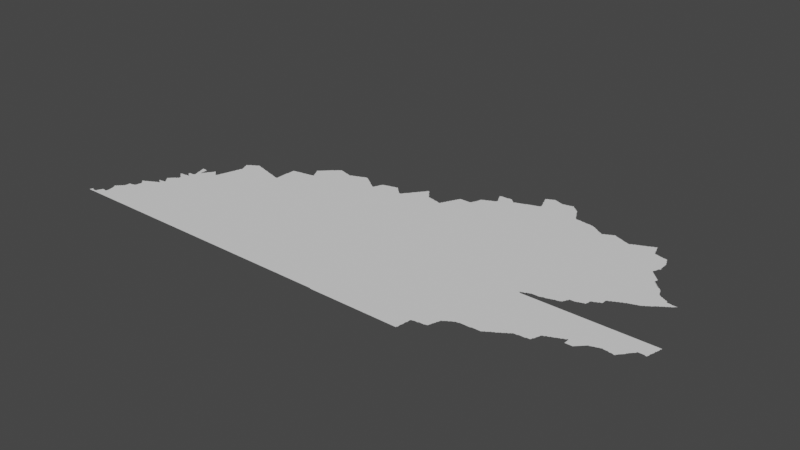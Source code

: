 # Source: new.blend  (saved by Blender 3.3.6; exported with 4.5.12 LTS)
import bpy
from mathutils import Matrix  # noqa: F401  (used for matrix-valued properties, if any)

bpy.ops.wm.read_factory_settings(use_empty=True)
scene = bpy.context.scene
scene.name = 'Scene'

# ---- collections
col_collection = bpy.data.collections.new('Collection'); scene.collection.children.link(col_collection)

# ---- node groups
ng_auto_smooth = bpy.data.node_groups.new('Auto Smooth', 'GeometryNodeTree')
_s = ng_auto_smooth.interface.new_socket(name='Geometry', in_out='OUTPUT', socket_type='NodeSocketGeometry')
_s = ng_auto_smooth.interface.new_socket(name='Geometry', in_out='INPUT', socket_type='NodeSocketGeometry')
_s = ng_auto_smooth.interface.new_socket(name='Angle', in_out='INPUT', socket_type='NodeSocketFloat')
_s.subtype = 'ANGLE'
_s.min_value = 0.0
_s.max_value = 3.142
ng_auto_smooth.is_modifier = True
_N = ng_auto_smooth.nodes; _L = ng_auto_smooth.links
n0 = _N.new('NodeGroupOutput'); n0.name = 'Group Output'; n0.location = (480, -100)
n1 = _N.new('NodeGroupInput'); n1.name = 'Group Input'; n1.location = (-420, -300)
n2 = _N.new('NodeGroupInput'); n2.name = 'Group Input.001'; n2.location = (-60, -100)
n3 = _N.new('GeometryNodeSetShadeSmooth'); n3.name = 'Set Shade Smooth'; n3.location = (120, -100)
n3.domain = 'EDGE'
n4 = _N.new('GeometryNodeSetShadeSmooth'); n4.name = 'Set Shade Smooth.001'; n4.location = (300, -100)
n5 = _N.new('GeometryNodeInputMeshEdgeAngle'); n5.name = 'Edge Angle'; n5.location = (-420, -220)
n6 = _N.new('GeometryNodeInputEdgeSmooth'); n6.name = 'Is Edge Smooth'; n6.location = (-60, -160)
n7 = _N.new('GeometryNodeInputShadeSmooth'); n7.name = 'Is Face Smooth'; n7.location = (-240, -340)
n8 = _N.new('FunctionNodeBooleanMath'); n8.name = 'Boolean Math'; n8.location = (-60, -220)
n9 = _N.new('FunctionNodeCompare'); n9.name = 'Compare'; n9.location = (-240, -180)
n9.operation = 'LESS_EQUAL'
_L.new(n5.outputs[0], n9.inputs[0])
_L.new(n4.outputs[0], n0.inputs[0])
_L.new(n1.outputs[1], n9.inputs[1])
_L.new(n9.outputs[0], n8.inputs[0])
_L.new(n7.outputs[0], n8.inputs[1])
_L.new(n2.outputs[0], n3.inputs[0])
_L.new(n6.outputs[0], n3.inputs[1])
_L.new(n3.outputs[0], n4.inputs[0])
_L.new(n8.outputs[0], n3.inputs[2])
n0.is_active_output = True

# ---- world
world_world = bpy.data.worlds.new('World'); scene.world = world_world
world_world.use_nodes = True; world_world.node_tree.nodes.clear()
_N = world_world.node_tree.nodes; _L = world_world.node_tree.links
n0 = _N.new('ShaderNodeOutputWorld'); n0.name = 'World Output'; n0.location = (300, 300)
n1 = _N.new('ShaderNodeBackground'); n1.name = 'Background'; n1.location = (10, 300)
n1.inputs[0].default_value = (0.05088, 0.05088, 0.05088, 1.0)
_L.new(n1.outputs[0], n0.inputs[0])
n0.is_active_output = True
world_world.color = (0.05088, 0.05088, 0.05088)
world_world.use_sun_shadow = False
world_world.sun_shadow_jitter_overblur = 0.0

# ---- meshes
me_mesh = bpy.data.meshes.new('Mesh')
me_mesh.from_pydata([(-90.3, 35.0, -5.951e-08), (-90.3, 35.01, -6.727e-08), (-90.3, 35.02, -3.329e-08), (-90.29, 35.0, -7.491e-08), (-90.29, 35.04, -8.244e-08), (-90.29, 35.05, -8.99e-08), (-90.29, 35.05, -4.162e-08), (-90.28, 35.05, -8.99e-08), (-90.28, 35.05, -4.162e-08), (-90.27, 35.0, -7.491e-08), (-90.29, 35.03, -1.095e-07), (-90.25, 35.04, -7.557e-08), (-90.27, 35.04, -8.157e-08), (-90.25, 35.0, -7.491e-08), (-90.25, 35.03, -9.926e-08), (-90.23, 35.0, -7.491e-08), (-90.22, 35.01, -9.988e-08), (-90.23, 35.03, -9.134e-08), (-90.21, 35.0, -7.491e-08), (-90.21, 35.03, -8.725e-08), (-90.19, 35.0, -7.491e-08), (-90.06, 35.04, -9.988e-08), (-90.19, 35.03, -9.926e-08), (-90.19, 35.05, -8.934e-08), (-90.18, 35.07, -7.38e-08), (-90.17, 35.0, -7.491e-08), (-90.18, 35.08, -6.077e-08), (-90.16, 35.11, -7.753e-08), (-90.16, 35.12, -4.162e-08), (-90.15, 35.0, -7.491e-08), (-90.17, 35.09, -9.311e-08), (-90.13, 35.13, -1.111e-07), (-90.15, 35.13, -8.605e-08), (-90.13, 35.0, -7.491e-08), (-90.11, 35.13, -9.225e-08), (-90.11, 35.0, -7.491e-08), (-90.09, 35.0, -7.491e-08), (-90.09, 35.12, -8.416e-08), (-90.07, 35.0, -7.491e-08), (-90.07, 35.13, -8.996e-08), (-90.07, 35.17, -9.159e-08), (-90.07, 35.19, -9.473e-08), (-90.05, 35.0, -7.491e-08), (-90.07, 35.15, -9.706e-08), (-89.68, 35.42, -9.988e-08), (-90.03, 35.0, -7.491e-08), (-90.01, 35.0, -7.491e-08), (-89.99, 35.0, -7.491e-08), (-89.97, 35.0, -7.491e-08), (-89.95, 35.0, -7.491e-08), (-89.93, 35.0, -7.491e-08), (-90.1, 35.29, -6.564e-08), (-90.11, 35.31, -8.027e-08), (-90.11, 35.33, -7.468e-08), (-90.08, 35.22, -4.439e-08), (-90.08, 35.23, -4.92e-08), (-90.08, 35.25, -7.802e-08), (-90.09, 35.27, -8.761e-08), (-90.09, 35.35, -7.382e-08), (-90.07, 35.21, -9.906e-08), (-90.09, 35.29, -9.443e-08), (-90.09, 35.33, -9.541e-08), (-90.07, 35.37, -7.732e-08), (-90.07, 35.35, -9.893e-08), (-90.05, 35.37, -9.46e-08), (-90.05, 35.39, -7.732e-08), (-90.03, 35.39, -9.926e-08), (-90.03, 35.41, -8.803e-08), (-90.01, 35.41, -9.926e-08), (-90.01, 35.43, -8.401e-08), (-90.0, 35.45, -8.468e-08), (-90.0, 35.47, -9.688e-08), (-90.0, 35.51, -8.278e-08), (-89.99, 35.51, -9.481e-08), (-89.97, 35.51, -9.364e-08), (-89.95, 35.51, -9.381e-08), (-89.94, 35.52, -3.329e-08), (-89.94, 35.69, -4.772e-08), (-89.94, 35.7, -4.772e-08), (-89.93, 35.52, -4.994e-08), (-89.92, 35.68, -5.28e-08), (-89.94, 35.69, -8.99e-08), (-89.94, 35.7, -8.829e-08), (-89.93, 35.69, -6.126e-08), (-89.92, 35.69, -9.739e-08), (-89.93, 35.7, -8.905e-08), (-89.91, 35.0, -7.491e-08), (-89.89, 35.0, -7.491e-08), (-89.87, 35.0, -7.491e-08), (-89.85, 35.0, -7.491e-08), (-89.83, 35.0, -7.491e-08), (-89.81, 35.0, -7.491e-08), (-89.79, 35.0, -7.491e-08), (-89.77, 35.0, -7.491e-08), (-89.61, 35.08, -9.988e-08), (-89.75, 35.0, -7.491e-08), (-89.73, 35.0, -7.491e-08), (-89.71, 35.0, -7.491e-08), (-89.69, 35.0, -8.54e-08), (-89.67, 35.0, -9.424e-08), (-89.65, 35.0, -8.324e-08), (-89.63, 35.0, -8.324e-08), (-89.61, 35.0, -8.324e-08), (-89.9, 35.53, -8.097e-08), (-89.9, 35.54, -4.439e-08), (-89.9, 35.66, -4.217e-08), (-89.91, 35.67, -8.835e-08), (-89.91, 35.71, -8.785e-08), (-89.89, 35.55, -9.807e-08), (-89.89, 35.57, -8.983e-08), (-89.89, 35.59, -8.564e-08), (-89.88, 35.61, -7.708e-08), (-89.89, 35.65, -8.437e-08), (-89.85, 35.64, -9.988e-08), (-89.89, 35.71, -9.907e-08), (-89.89, 35.72, -7.195e-08), (-89.88, 35.62, -6.662e-08), (-89.88, 35.63, -9.287e-08), (-89.88, 35.64, -8.542e-08), (-89.87, 35.73, -9.278e-08), (-89.86, 35.74, -3.329e-08), (-89.85, 35.74, -7.976e-08), (-89.83, 35.75, -9.86e-08), (-89.82, 35.76, -6.508e-08), (-89.81, 35.76, -7.753e-08), (-89.79, 35.77, -9.25e-08), (-89.78, 35.78, -6.682e-08), (-89.77, 35.79, -8.032e-08), (-89.75, 35.79, -9.421e-08), (-89.74, 35.8, -5.438e-08), (-89.73, 35.81, -8.25e-08), (-89.71, 35.84, -4.217e-08), (-89.7, 35.84, -7.581e-08), (-89.71, 35.81, -9.9e-08), (-89.7, 35.82, -7.788e-08), (-89.69, 35.83, -9.661e-08), (-89.69, 35.84, -9.681e-08), (-89.46, 35.78, -9.988e-08), (-89.76, 35.88, -5.28e-08), (-89.77, 35.88, -3.329e-08), (-89.77, 35.88, -5.993e-08), (-89.77, 35.88, -4.994e-08), (-89.76, 35.88, -9.796e-08), (-89.77, 35.88, -4.994e-08), (-89.76, 35.88, -3.329e-08), (-89.75, 35.87, -8.616e-08), (-89.75, 35.88, -8.324e-08), (-89.73, 35.85, -7.749e-08), (-89.71, 35.85, -1.101e-07), (-89.73, 35.88, -8.416e-08), (-89.72, 35.99, -7.275e-08), (-89.72, 36.0, -7.288e-08), (-89.71, 35.88, -8.606e-08), (-89.71, 35.97, -7.382e-08), (-89.71, 35.99, -9.271e-08), (-89.71, 36.01, -8.89e-08), (-89.7, 36.02, -6.633e-08), (-89.69, 35.89, -8.99e-08), (-89.68, 35.94, -3.329e-08), (-89.69, 35.95, -7.894e-08), (-89.69, 35.97, -9.313e-08), (-89.68, 36.04, -5.868e-08), (-89.67, 35.89, -8.975e-08), (-89.66, 35.92, -4.217e-08), (-89.67, 35.93, -8.403e-08), (-89.69, 36.03, -9.572e-08), (-89.67, 36.05, -8.928e-08), (-89.66, 36.06, -4.412e-08), (-89.65, 35.89, -8.851e-08), (-89.65, 35.91, -1.048e-07), (-89.65, 36.07, -8.469e-08), (-89.64, 36.08, -3.329e-08), (-89.63, 36.09, -8.048e-08), (-89.61, 36.11, -7.698e-08), (-89.6, 36.16, -6.873e-08), (-89.7, 36.24, -4.162e-08), (-89.7, 36.24, -6.4e-08), (-89.69, 36.23, -8.138e-08), (-89.69, 36.24, -8.299e-08), (-89.67, 36.21, -7.829e-08), (-89.67, 36.23, -9.596e-08), (-89.67, 36.25, -8.721e-08), (-89.65, 36.19, -7.584e-08), (-89.65, 36.21, -9.406e-08), (-89.65, 36.25, -8.952e-08), (-89.63, 36.18, -7.275e-08), (-89.63, 36.19, -9.587e-08), (-89.63, 36.25, -9.111e-08), (-89.61, 36.17, -9.399e-08), (-89.58, 36.21, -9.988e-08), (-89.61, 36.25, -9.241e-08), (-89.6, 36.32, -3.329e-08), (-89.61, 36.33, -7.414e-08), (-89.59, 35.0, -8.324e-08), (-89.57, 35.0, -8.324e-08), (-89.55, 35.0, -8.324e-08), (-89.53, 35.0, -8.324e-08), (-89.51, 35.0, -8.324e-08), (-89.49, 35.0, -8.324e-08), (-89.47, 35.0, -8.324e-08), (-89.45, 35.0, -8.324e-08), (-89.43, 35.0, -8.324e-08), (-89.41, 35.0, -8.324e-08), (-89.31, 35.13, -9.988e-08), (-89.39, 35.0, -8.324e-08), (-89.37, 35.0, -8.324e-08), (-89.35, 35.0, -8.324e-08), (-89.33, 35.0, -8.324e-08), (-89.31, 35.0, -8.324e-08), (-89.29, 35.0, -8.324e-08), (-89.61, 36.09, -9.96e-08), (-89.59, 36.11, -9.615e-08), (-89.59, 36.13, -7.254e-08), (-89.59, 36.15, -9.185e-08), (-89.42, 36.07, -9.988e-08), (-89.59, 36.25, -9.692e-08), (-89.59, 36.26, -4.661e-08), (-89.59, 36.31, -8.161e-08), (-89.59, 36.33, -9.692e-08), (-89.59, 36.34, -4.661e-08), (-89.57, 36.26, -4.861e-08), (-89.56, 36.26, -7.491e-08), (-89.56, 36.28, -3.329e-08), (-89.57, 36.29, -8.033e-08), (-89.55, 36.33, -9.988e-08), (-89.57, 36.34, -5.427e-08), (-89.48, 36.25, -9.988e-08), (-89.55, 36.26, -7.425e-08), (-89.55, 36.28, -6.293e-08), (-89.54, 36.26, -8.761e-08), (-89.54, 36.28, -9.72e-08), (-89.55, 36.34, -7.491e-08), (-89.53, 36.34, -8.005e-08), (-89.52, 36.42, -4.162e-08), (-89.52, 36.43, -7.14e-08), (-89.53, 36.45, -8.45e-08), (-89.53, 36.47, -9.221e-08), (-89.51, 36.35, -8.037e-08), (-89.51, 36.39, -8.985e-08), (-89.51, 36.41, -9.349e-08), (-89.49, 36.44, -9.988e-08), (-89.5, 36.37, -9.917e-08), (-89.47, 36.45, -9.926e-08), (-89.47, 36.47, -9.364e-08), (-89.45, 36.45, -9.756e-08), (-89.45, 36.47, -8.309e-08), (-89.44, 36.48, -7.325e-08), (-89.23, 36.42, -9.988e-08), (-89.56, 36.56, -8.439e-08), (-89.56, 36.57, -7.29e-08), (-89.56, 36.58, -6.881e-08), (-89.54, 36.49, -5.845e-08), (-89.54, 36.51, -8.56e-08), (-89.55, 36.53, -8.897e-08), (-89.55, 36.55, -9.43e-08), (-89.55, 36.58, -7.305e-08), (-89.53, 36.49, -9.77e-08), (-89.53, 36.58, -8.402e-08), (-89.5, 36.53, -9.988e-08), (-89.51, 36.58, -4.994e-08), (-89.49, 36.57, -9.458e-08), (-89.5, 36.58, -4.162e-08), (-89.47, 36.49, -9.364e-08), (-89.47, 36.51, -9.364e-08), (-89.47, 36.53, -9.364e-08), (-89.47, 36.55, -9.188e-08), (-89.47, 36.57, -8.675e-08), (-89.43, 36.49, -8.733e-08), (-89.42, 36.51, -6.95e-08), (-89.41, 36.51, -9.364e-08), (-89.41, 36.53, -9.376e-08), (-89.4, 36.54, -3.329e-08), (-89.39, 36.55, -8.026e-08), (-89.38, 36.56, -5.28e-08), (-89.37, 36.57, -9.306e-08), (-89.36, 36.59, -7.025e-08), (-89.35, 36.59, -9.76e-08), (-89.35, 36.61, -8.043e-08), (-89.34, 36.62, -4.162e-08), (-89.32, 36.62, -7.811e-08), (-89.33, 36.63, -7.703e-08), (-89.31, 36.61, -8.835e-08), (-89.27, 36.57, -9.367e-08), (-89.29, 36.59, -8.928e-08), (-89.3, 36.6, -5.327e-08), (-89.27, 35.0, -8.324e-08), (-89.25, 35.0, -8.324e-08), (-89.23, 35.0, -8.324e-08), (-89.21, 35.0, -8.324e-08), (-89.19, 35.0, -8.324e-08), (-89.01, 35.07, -9.988e-08), (-89.17, 35.0, -8.324e-08), (-89.15, 35.0, -8.324e-08), (-89.13, 35.0, -8.324e-08), (-89.11, 35.0, -8.324e-08), (-89.09, 35.0, -8.324e-08), (-89.07, 35.0, -8.324e-08), (-89.05, 35.0, -8.324e-08), (-89.03, 35.0, -8.324e-08), (-89.01, 35.0, -8.324e-08), (-88.73, 35.35, -9.988e-08), (-88.99, 35.0, -8.324e-08), (-88.97, 35.0, -8.324e-08), (-89.23, 35.32, -9.988e-08), (-89.06, 35.74, -9.988e-08), (-89.01, 36.71, -9.988e-08), (-89.28, 36.58, -5.327e-08), (-89.25, 36.55, -9.338e-08), (-89.26, 36.56, -5.327e-08), (-89.23, 36.55, -8.708e-08), (-89.22, 36.57, -7.937e-08), (-89.22, 36.58, -4.528e-08), (-89.21, 36.59, -9.881e-08), (-89.21, 36.61, -9.029e-08), (-89.2, 36.63, -7.955e-08), (-89.2, 36.64, -7.238e-08), (-89.19, 36.65, -9.603e-08), (-89.19, 36.67, -8.942e-08), (-89.18, 36.69, -7.955e-08), (-89.18, 36.7, -5.375e-08), (-89.17, 36.71, -9.757e-08), (-89.17, 36.73, -9.111e-08), (-89.16, 36.75, -8.152e-08), (-89.16, 36.77, -5.845e-08), (-89.15, 36.77, -9.675e-08), (-89.15, 36.79, -9.28e-08), (-89.14, 36.81, -8.152e-08), (-89.14, 36.83, -5.845e-08), (-89.14, 37.08, -4.162e-08), (-89.14, 37.09, -7.616e-08), (-89.15, 37.1, -4.162e-08), (-89.15, 37.11, -4.162e-08), (-89.15, 37.1, -8.99e-08), (-89.15, 37.11, -7.741e-08), (-89.14, 37.11, -8.529e-08), (-89.13, 36.83, -9.92e-08), (-89.13, 36.85, -8.953e-08), (-89.12, 36.89, -5.993e-08), (-89.12, 37.03, -6.3e-08), (-89.13, 37.05, -8.42e-08), (-89.13, 37.07, -9.254e-08), (-89.13, 37.11, -9.508e-08), (-89.13, 36.87, -8.657e-08), (-89.11, 36.89, -9.911e-08), (-89.11, 36.91, -8.953e-08), (-89.11, 36.93, -8.435e-08), (-89.1, 36.95, -6.207e-08), (-89.1, 36.98, -4.439e-08), (-89.1, 36.99, -8.909e-08), (-89.11, 37.01, -8.872e-08), (-89.11, 37.03, -9.711e-08), (-89.11, 37.13, -9.674e-08), (-89.09, 36.95, -9.883e-08), (-89.09, 36.97, -9.359e-08), (-88.92, 37.06, -9.988e-08), (-89.12, 37.12, -6.354e-08), (-89.1, 37.14, -6.116e-08), (-89.09, 37.15, -7.855e-08), (-89.07, 37.15, -9.508e-08), (-89.06, 37.16, -7.722e-08), (-89.04, 37.18, -3.329e-08), (-89.05, 37.17, -8.527e-08), (-89.03, 37.18, -7.635e-08), (-89.01, 37.19, -1.008e-07), (-89.0, 37.2, -6.193e-08), (-88.99, 37.21, -8.845e-08), (-88.97, 37.21, -9.151e-08), (-88.98, 37.22, -3.329e-08), (-88.95, 35.0, -8.324e-08), (-88.93, 35.0, -8.324e-08), (-88.91, 35.0, -8.324e-08), (-88.89, 35.0, -8.324e-08), (-88.87, 35.0, -8.324e-08), (-88.85, 35.0, -8.324e-08), (-88.83, 35.0, -8.324e-08), (-88.7, 35.09, -9.988e-08), (-88.81, 35.0, -8.324e-08), (-88.79, 35.0, -8.324e-08), (-88.77, 35.0, -8.324e-08), (-88.75, 35.0, -8.324e-08), (-88.73, 35.0, -8.324e-08), (-88.71, 35.0, -8.324e-08), (-88.69, 35.0, -8.324e-08), (-88.67, 35.0, -8.324e-08), (-88.65, 35.0, -8.324e-08), (-88.71, 35.7, -9.988e-08), (-88.65, 36.2, -9.988e-08), (-88.68, 36.72, -9.988e-08), (-88.69, 37.13, -9.812e-08), (-88.75, 37.15, -9.658e-08), (-88.63, 37.11, -9.932e-08), (-88.95, 37.21, -8.796e-08), (-88.93, 37.2, -7.937e-08), (-88.87, 37.19, -9.698e-08), (-88.91, 37.19, -9.692e-08), (-88.92, 37.2, -5.375e-08), (-88.89, 37.19, -8.914e-08), (-88.85, 37.18, -7.866e-08), (-88.77, 37.15, -9.859e-08), (-88.83, 37.17, -9.339e-08), (-88.84, 37.18, -4.162e-08), (-88.81, 37.17, -8.723e-08), (-88.79, 37.16, -8.016e-08), (-88.77, 37.16, -5.327e-08), (-88.73, 37.15, -8.45e-08), (-88.71, 37.14, -7.14e-08), (-88.7, 37.14, -4.162e-08), (-88.67, 37.13, -8.751e-08), (-88.65, 37.12, -8.089e-08), (-88.63, 35.0, -8.324e-08), (-88.61, 35.0, -8.324e-08), (-88.59, 35.0, -8.324e-08), (-88.57, 35.0, -8.324e-08), (-88.55, 35.0, -8.324e-08), (-88.35, 35.1, -9.988e-08), (-88.53, 35.0, -8.324e-08), (-88.51, 35.0, -8.324e-08), (-88.49, 35.0, -8.324e-08), (-88.47, 35.0, -8.324e-08), (-88.45, 35.0, -8.324e-08), (-88.43, 35.0, -8.324e-08), (-88.41, 35.0, -8.324e-08), (-88.39, 35.0, -8.324e-08), (-88.37, 35.0, -8.324e-08), (-88.35, 35.0, -8.324e-08), (-88.33, 35.0, -8.324e-08), (-88.36, 35.61, -9.988e-08), (-88.4, 36.06, -9.988e-08), (-88.4, 36.44, -9.988e-08), (-88.42, 36.24, -4.994e-08), (-88.39, 36.3, -9.988e-08), (-88.27, 36.74, -9.988e-08), (-88.61, 37.11, -9.073e-08), (-88.57, 37.1, -8.878e-08), (-88.59, 37.11, -8.49e-08), (-88.43, 36.97, -9.988e-08), (-88.51, 37.08, -9.465e-08), (-88.55, 37.09, -9.501e-08), (-88.56, 37.1, -4.439e-08), (-88.53, 37.09, -8.92e-08), (-88.49, 37.07, -9.828e-08), (-88.49, 37.08, -6.144e-08), (-88.47, 37.07, -9.523e-08), (-88.45, 37.07, -7.741e-08), (-88.44, 37.07, -8.99e-08), (-88.44, 37.07, -7.491e-08), (-88.44, 37.08, -7.491e-08), (-88.46, 37.07, -4.321e-08), (-88.44, 37.1, -7.491e-08), (-88.63, 37.12, -5.76e-08), (-88.44, 37.13, -7.491e-08), (-88.44, 37.15, -7.491e-08), (-88.44, 37.17, -6.948e-08), (-88.44, 37.19, -4.994e-08), (-88.44, 37.21, -4.994e-08), (-88.44, 37.23, -4.994e-08), (-88.44, 37.26, -4.994e-08), (-88.44, 37.29, -4.717e-08), (-88.41, 37.21, -9.988e-08), (-88.43, 37.29, -9.771e-08), (-88.43, 37.31, -9.525e-08), (-88.43, 37.36, -9.364e-08), (-88.43, 37.39, -9.364e-08), (-88.43, 37.41, -9.191e-08), (-88.43, 37.42, -7.034e-08), (-88.41, 37.42, -9.838e-08), (-88.39, 37.43, -8.768e-08), (-88.2, 37.21, -9.988e-08), (-88.37, 37.43, -9.407e-08), (-88.35, 37.43, -9.62e-08), (-88.34, 37.44, -6.162e-08), (-88.31, 35.0, -8.324e-08), (-88.29, 35.0, -8.324e-08), (-88.27, 35.0, -8.324e-08), (-88.05, 35.36, -9.988e-08), (-88.25, 35.0, -8.324e-08), (-88.23, 35.0, -8.324e-08), (-88.21, 35.0, -8.324e-08), (-88.19, 35.0, -8.324e-08), (-88.17, 35.0, -8.324e-08), (-88.15, 35.0, -8.324e-08), (-88.13, 35.0, -8.324e-08), (-87.85, 35.11, -9.988e-08), (-88.11, 35.0, -8.324e-08), (-88.09, 35.0, -8.324e-08), (-88.07, 35.0, -8.324e-08), (-88.05, 35.0, -8.324e-08), (-88.03, 35.0, -8.324e-08), (-88.01, 35.0, -8.324e-08), (-88.01, 35.67, -9.988e-08), (-87.94, 36.0, -9.988e-08), (-88.3, 36.24, -8.74e-08), (-88.12, 36.38, -9.988e-08), (-88.2, 36.19, -9.988e-08), (-88.17, 36.24, -6.243e-08), (-88.06, 36.22, -9.988e-08), (-87.91, 36.7, -9.988e-08), (-87.91, 37.02, -9.988e-08), (-88.33, 37.44, -7.732e-08), (-88.29, 37.45, -9.116e-08), (-88.25, 37.45, -9.488e-08), (-88.13, 37.47, -9.853e-08), (-88.07, 37.49, -9.925e-08), (-87.85, 37.4, -9.988e-08), (-88.31, 37.44, -7.937e-08), (-88.27, 37.45, -8.92e-08), (-88.23, 37.45, -9.77e-08), (-88.23, 37.46, -4.661e-08), (-88.21, 37.46, -8.908e-08), (-88.19, 37.46, -8.334e-08), (-88.17, 37.47, -8.928e-08), (-88.15, 37.47, -9.144e-08), (-88.14, 37.63, -7.058e-08), (-88.15, 37.65, -8.737e-08), (-88.15, 37.66, -7.132e-08), (-88.12, 37.48, -4.439e-08), (-88.12, 37.59, -7.058e-08), (-88.13, 37.61, -9.075e-08), (-88.13, 37.63, -9.926e-08), (-88.13, 37.67, -9.399e-08), (-88.12, 37.68, -6.703e-08), (-88.11, 37.48, -7.353e-08), (-88.1, 37.55, -6.638e-08), (-88.11, 37.57, -8.579e-08), (-88.11, 37.59, -9.719e-08), (-88.11, 37.69, -9.317e-08), (-88.1, 37.7, -6.126e-08), (-88.09, 37.48, -9.396e-08), (-88.08, 37.51, -6.638e-08), (-88.09, 37.53, -8.684e-08), (-88.09, 37.55, -9.935e-08), (-88.02, 37.65, -9.988e-08), (-88.09, 37.71, -9.185e-08), (-88.08, 37.72, -6.126e-08), (-88.07, 37.73, -9.033e-08), (-88.06, 37.74, -5.327e-08), (-88.07, 37.51, -9.917e-08), (-88.05, 37.75, -9.538e-08), (-88.03, 37.77, -9.035e-08), (-87.76, 37.79, -9.988e-08), (-88.04, 37.76, -4.412e-08), (-88.02, 37.78, -6.595e-08), (-88.01, 37.79, -8.403e-08), (-87.99, 35.0, -8.324e-08), (-87.97, 35.0, -8.324e-08), (-87.95, 35.0, -8.324e-08), (-87.93, 35.0, -8.324e-08), (-87.91, 35.0, -8.324e-08), (-87.89, 35.0, -8.324e-08), (-87.87, 35.0, -8.324e-08), (-87.85, 35.0, -8.324e-08), (-87.83, 35.0, -8.324e-08), (-87.81, 35.0, -8.324e-08), (-87.79, 35.0, -8.324e-08), (-87.77, 35.0, -8.324e-08), (-87.75, 35.0, -8.324e-08), (-87.73, 35.0, -8.324e-08), (-87.71, 35.0, -8.874e-08), (-87.69, 35.0, -9.745e-08), (-87.56, 35.32, -9.988e-08), (-87.57, 35.74, -9.988e-08), (-87.73, 36.32, -9.988e-08), (-87.59, 37.03, -9.988e-08), (-87.99, 37.81, -7.564e-08), (-87.98, 37.82, -3.329e-08), (-87.97, 37.83, -7.778e-08), (-87.95, 37.83, -9.778e-08), (-87.95, 37.85, -7.698e-08), (-87.93, 37.85, -9.76e-08), (-87.93, 37.87, -7.468e-08), (-87.91, 37.87, -1.006e-07), (-87.91, 37.88, -7.037e-08), (-87.89, 37.89, -9.587e-08), (-87.88, 37.9, -7.135e-08), (-87.87, 37.91, -8.887e-08), (-87.85, 37.9, -8.386e-08), (-87.82, 37.9, -6.399e-08), (-87.83, 37.9, -6.57e-08), (-87.81, 37.89, -9.164e-08), (-87.79, 37.89, -8.823e-08), (-87.75, 37.88, -7.807e-08), (-87.77, 37.88, -8.016e-08), (-87.75, 37.87, -9.77e-08), (-87.73, 37.87, -9.073e-08), (-87.71, 37.87, -8.639e-08), (-87.68, 37.86, -7.147e-08), (-87.69, 37.86, -7.401e-08), (-87.63, 35.0, -8.74e-08), (-87.37, 35.07, -9.988e-08), (-87.52, 35.0, -8.74e-08), (-87.42, 35.0, -8.74e-08), (-87.22, 35.48, -9.988e-08), (-87.36, 36.14, -9.988e-08), (-87.44, 36.59, -9.988e-08), (-87.2, 36.88, -9.988e-08), (-87.44, 37.49, -9.988e-08), (-87.57, 37.78, -9.988e-08), (-87.36, 37.83, -9.988e-08), (-87.13, 37.77, -9.986e-08), (-87.67, 37.85, -9.525e-08), (-87.65, 37.85, -8.953e-08), (-87.63, 37.85, -9.61e-08), (-87.63, 37.86, -6.409e-08), (-87.61, 37.87, -8.49e-08), (-87.59, 37.87, -9.339e-08), (-87.58, 37.88, -6.669e-08), (-87.57, 37.88, -7.88e-08), (-87.55, 37.89, -9.269e-08), (-87.53, 37.89, -9.885e-08), (-87.53, 37.9, -6.68e-08), (-87.51, 37.91, -8.837e-08), (-87.49, 37.91, -9.518e-08), (-87.48, 37.92, -5.438e-08), (-87.47, 37.92, -8.209e-08), (-87.45, 37.93, -9.519e-08), (-87.44, 37.94, -2.647e-08), (-87.43, 37.94, -7.277e-08), (-87.41, 37.95, -9.59e-08), (-87.39, 37.95, -9.385e-08), (-87.39, 37.95, -9.739e-08), (-87.39, 37.96, -4.162e-08), (-87.39, 37.96, -4.578e-08), (-87.35, 37.93, -9.011e-08), (-87.37, 37.95, -8.309e-08), (-87.32, 35.0, -8.74e-08), (-87.24, 35.0, -8.74e-08), (-87.16, 35.0, -8.74e-08), (-87.06, 35.0, -8.74e-08), (-87.03, 35.18, -9.988e-08), (-87.09, 35.93, -9.988e-08), (-86.96, 36.51, -9.988e-08), (-87.07, 36.24, -8.74e-08), (-87.01, 36.27, -9.364e-08), (-87.16, 37.26, -9.988e-08), (-86.99, 37.55, -9.988e-08), (-87.09, 37.73, -9.988e-08), (-87.36, 37.94, -5.527e-08), (-87.33, 37.91, -9.76e-08), (-87.33, 37.92, -6.869e-08), (-87.31, 37.91, -8.144e-08), (-87.29, 37.89, -8.94e-08), (-87.3, 37.9, -4.217e-08), (-87.27, 37.87, -9.587e-08), (-87.27, 37.88, -6.516e-08), (-87.25, 37.87, -7.855e-08), (-87.23, 37.85, -8.506e-08), (-87.24, 37.86, -3.329e-08), (-87.21, 37.83, -9.41e-08), (-87.22, 37.84, -6.326e-08), (-87.15, 37.79, -9.486e-08), (-87.19, 37.81, -9.926e-08), (-87.19, 37.82, -7.299e-08), (-87.17, 37.81, -8.346e-08), (-87.16, 37.8, -5.527e-08), (-87.13, 37.78, -6.869e-08), (-87.1, 37.77, -9.134e-08), (-87.11, 37.77, -7.741e-08), (-87.11, 37.77, -3.329e-08), (-87.1, 37.77, -7.491e-08), (-87.1, 37.78, -6.274e-08), (-87.12, 37.77, -6.511e-08), (-87.1, 37.78, -3.329e-08), (-87.09, 37.81, -8.147e-08), (-87.09, 37.79, -9.412e-08), (-87.08, 37.82, -7.572e-08), (-87.07, 37.85, -8.723e-08), (-87.06, 37.88, -3.329e-08), (-87.06, 37.87, -9.271e-08), (-87.05, 37.89, -9.521e-08), (-87.04, 37.91, -7.796e-08), (-86.96, 35.0, -8.74e-08), (-86.9, 35.0, -8.74e-08), (-86.77, 35.1, -9.988e-08), (-86.85, 35.0, -8.74e-08), (-86.77, 35.0, -8.74e-08), (-86.69, 35.3, -9.988e-08), (-86.75, 35.62, -9.988e-08), (-86.77, 36.04, -9.988e-08), (-86.87, 36.24, -9.988e-08), (-86.92, 36.26, -2.497e-08), (-86.8, 36.24, -4.994e-08), (-86.73, 36.32, -9.988e-08), (-86.67, 36.21, -9.988e-08), (-86.71, 36.26, -2.497e-08), (-86.81, 36.9, -9.988e-08), (-86.61, 36.57, -9.988e-08), (-86.68, 37.43, -9.988e-08), (-87.07, 37.83, -9.981e-08), (-86.73, 37.81, -9.988e-08), (-87.03, 37.91, -9.685e-08), (-87.03, 37.92, -5.327e-08), (-87.01, 37.92, -8.016e-08), (-86.99, 37.93, -8.796e-08), (-86.97, 37.93, -9.848e-08), (-86.96, 37.94, -2.473e-08), (-86.95, 37.94, -7.971e-08), (-86.93, 37.95, -8.435e-08), (-86.89, 37.95, -1.002e-07), (-86.91, 37.95, -9.299e-08), (-86.88, 37.96, -8.284e-08), (-86.87, 37.96, -7.658e-08), (-86.85, 37.97, -8.707e-08), (-86.83, 37.97, -9.104e-08), (-86.81, 37.97, -9.669e-08), (-86.81, 37.98, -6.144e-08), (-86.79, 37.97, -9.185e-08), (-86.8, 37.98, -8.097e-08), (-86.8, 37.99, -3.329e-08), (-86.8, 37.98, -5.993e-08), (-86.79, 37.98, -4.217e-08), (-86.75, 37.93, -9.197e-08), (-86.77, 37.95, -9.317e-08), (-86.78, 37.96, -6.126e-08), (-86.76, 37.94, -6.703e-08), (-86.73, 37.91, -9.399e-08), (-86.74, 37.92, -6.703e-08), (-86.68, 35.0, -8.74e-08), (-86.57, 35.0, -8.74e-08), (-86.49, 35.0, -8.74e-08), (-86.34, 35.13, -9.988e-08), (-86.44, 35.0, -8.74e-08), (-86.38, 35.0, -8.74e-08), (-86.31, 35.47, -9.988e-08), (-86.35, 36.3, -9.988e-08), (-86.34, 35.86, -9.988e-08), (-86.35, 36.95, -9.988e-08), (-86.21, 36.61, -9.988e-08), (-86.33, 37.29, -9.988e-08), (-86.42, 37.8, -9.988e-08), (-86.71, 37.89, -9.508e-08), (-86.72, 37.9, -6.703e-08), (-86.67, 37.86, -8.591e-08), (-86.69, 37.87, -9.587e-08), (-86.69, 37.88, -7.135e-08), (-86.67, 37.85, -9.587e-08), (-86.65, 37.85, -7.169e-08), (-86.63, 37.85, -9.468e-08), (-86.62, 37.87, -7.283e-08), (-86.61, 37.87, -9.513e-08), (-86.61, 37.89, -8.664e-08), (-86.6, 37.9, -3.329e-08), (-86.59, 37.91, -8.07e-08), (-86.58, 37.92, -5.327e-08), (-86.57, 37.93, -9.196e-08), (-86.56, 37.94, -6.597e-08), (-86.55, 37.95, -9.587e-08), (-86.54, 37.97, -7.399e-08), (-86.53, 37.97, -9.762e-08), (-86.53, 37.99, -8.141e-08), (-86.51, 38.01, -9.813e-08), (-86.52, 38.0, -6.591e-08), (-86.5, 38.02, -7.604e-08), (-86.48, 38.05, -6.796e-08), (-86.49, 38.03, -9.252e-08), (-86.47, 38.07, -7.55e-08), (-86.47, 38.05, -9.734e-08), (-86.45, 38.07, -9.123e-08), (-86.3, 38.0, -9.988e-08), (-86.45, 38.09, -8.269e-08), (-86.44, 38.1, -4.217e-08), (-86.43, 38.11, -8.92e-08), (-86.42, 38.12, -6.126e-08), (-86.41, 38.13, -9.26e-08), (-86.4, 38.15, -7.132e-08), (-86.28, 35.0, -8.74e-08), (-86.01, 35.11, -9.988e-08), (-86.16, 35.0, -8.74e-08), (-86.07, 35.0, -8.74e-08), (-85.96, 35.46, -9.988e-08), (-85.91, 36.07, -9.988e-08), (-86.06, 36.27, -9.676e-08), (-85.92, 37.29, -9.988e-08), (-86.14, 37.67, -9.988e-08), (-86.29, 38.09, -9.702e-08), (-86.28, 38.08, -3.684e-08), (-86.27, 38.05, -9.76e-08), (-86.27, 38.07, -7.935e-08), (-86.25, 38.03, -9.4e-08), (-86.26, 38.05, -7.025e-08), (-86.23, 38.02, -8.279e-08), (-86.2, 38.02, -6.775e-08), (-86.21, 38.02, -6.57e-08), (-86.19, 38.01, -9.349e-08), (-86.17, 38.01, -8.92e-08), (-86.15, 38.01, -8.48e-08), (-86.11, 37.99, -9.769e-08), (-86.13, 38.0, -7.14e-08), (-86.12, 38.0, -4.578e-08), (-86.07, 37.99, -9.729e-08), (-86.09, 37.99, -9.002e-08), (-86.39, 38.15, -9.681e-08), (-86.39, 38.17, -7.679e-08), (-86.38, 38.18, -4.063e-08), (-86.37, 38.19, -9.682e-08), (-86.37, 38.19, -5.993e-08), (-86.37, 38.19, -3.329e-08), (-86.37, 38.19, -5.993e-08), (-86.36, 38.19, -4.217e-08), (-86.37, 38.18, -7.222e-08), (-86.37, 38.18, -9.427e-08), (-86.33, 38.13, -9.6e-08), (-86.35, 38.17, -7.848e-08), (-86.36, 38.18, -5.327e-08), (-86.33, 38.15, -7.679e-08), (-86.34, 38.16, -3.329e-08), (-86.31, 38.11, -8.645e-08), (-86.32, 38.13, -6.973e-08), (-86.3, 38.1, -5.28e-08), (-85.99, 35.0, -8.74e-08), (-85.92, 35.0, -8.74e-08), (-85.85, 35.0, -8.74e-08), (-85.8, 35.0, -8.74e-08), (-85.78, 35.0, -9.761e-08), (-85.63, 35.33, -9.988e-08), (-85.65, 35.82, -9.988e-08), (-85.81, 36.59, -9.988e-08), (-85.92, 36.9, -9.988e-08), (-85.71, 36.99, -9.988e-08), (-86.0, 37.83, -9.988e-08), (-85.73, 37.7, -9.988e-08), (-86.03, 37.97, -9.852e-08), (-86.05, 37.98, -7.691e-08), (-86.04, 37.98, -4.606e-08), (-86.01, 37.97, -9.369e-08), (-85.99, 37.97, -9.848e-08), (-85.99, 37.99, -8.684e-08), (-85.98, 38.01, -7.961e-08), (-85.97, 38.03, -8.566e-08), (-85.96, 38.05, -6.409e-08), (-85.97, 38.01, -9.978e-08), (-85.95, 38.05, -9.842e-08), (-85.95, 38.07, -8.566e-08), (-85.94, 38.09, -7.892e-08), (-85.64, 38.13, -9.988e-08), (-85.93, 38.09, -9.681e-08), (-85.93, 38.11, -8.566e-08), (-85.92, 38.13, -6.409e-08), (-85.91, 38.13, -9.79e-08), (-85.91, 38.15, -8.28e-08), (-85.9, 38.17, -6.409e-08), (-85.89, 38.19, -8.566e-08), (-85.89, 38.17, -9.775e-08), (-85.88, 38.21, -7.892e-08), (-85.87, 38.21, -9.555e-08), (-85.87, 38.23, -8.078e-08), (-85.86, 38.24, -5.771e-08), (-85.85, 38.25, -9.597e-08), (-85.85, 38.27, -8.061e-08), (-85.83, 38.27, -9.294e-08), (-85.81, 38.27, -9.447e-08), (-85.77, 38.27, -9.275e-08), (-85.75, 35.0, -9.927e-08), (-85.73, 34.99, -9.301e-08), (-85.71, 34.99, -8.99e-08), (-85.69, 34.99, -8.99e-08), (-85.67, 34.99, -8.99e-08), (-85.65, 34.99, -8.99e-08), (-85.63, 34.99, -8.99e-08), (-85.61, 34.99, -8.99e-08), (-85.59, 34.99, -8.99e-08), (-85.57, 34.99, -8.99e-08), (-85.55, 34.99, -8.99e-08), (-85.53, 34.99, -8.99e-08), (-85.51, 34.99, -8.99e-08), (-85.49, 34.99, -8.99e-08), (-85.47, 34.99, -8.99e-08), (-85.45, 34.99, -8.99e-08), (-85.3, 35.1, -9.988e-08), (-85.24, 35.41, -9.988e-08), (-85.34, 35.98, -9.988e-08), (-85.66, 35.94, -2.497e-08), (-85.67, 36.06, -2.497e-08), (-85.64, 36.1, -7.491e-08), (-85.66, 36.12, 0.0), (-85.66, 36.01, 0.0), (-85.66, 36.17, 0.0), (-85.6, 36.0, -9.988e-08), (-85.6, 36.05, -9.988e-08), (-85.67, 36.22, -2.497e-08), (-85.66, 36.28, 0.0), (-85.66, 36.35, 0.0), (-85.66, 36.4, 0.0), (-85.67, 36.44, -2.497e-08), (-85.6, 36.18, -9.988e-08), (-85.6, 36.22, -9.988e-08), (-85.6, 36.26, -9.988e-08), (-85.6, 36.3, -9.988e-08), (-85.6, 36.34, -9.988e-08), (-85.6, 36.38, -9.988e-08), (-85.6, 36.42, -9.988e-08), (-85.6, 36.46, -9.988e-08), (-85.47, 36.3, -9.988e-08), (-85.66, 36.5, 0.0), (-85.66, 36.58, -4.994e-08), (-85.66, 36.64, 0.0), (-85.67, 36.68, -2.497e-08), (-85.67, 36.78, -2.497e-08), (-85.67, 36.74, -2.497e-08), (-85.6, 36.51, -9.988e-08), (-85.6, 36.6, -9.988e-08), (-85.6, 36.68, -9.988e-08), (-85.6, 36.72, -9.988e-08), (-85.6, 36.76, -9.988e-08), (-85.6, 36.8, -9.988e-08), (-85.36, 36.81, -9.988e-08), (-85.66, 36.82, 0.0), (-85.63, 36.88, -9.364e-08), (-85.64, 37.08, -7.491e-08), (-85.56, 37.07, -2.497e-08), (-85.52, 37.11, -9.988e-08), (-85.49, 37.02, -9.988e-08), (-85.49, 37.06, 0.0), (-85.41, 37.1, -9.364e-08), (-85.57, 37.31, -9.988e-08), (-85.36, 37.71, -9.988e-08), (-85.75, 38.27, -9.495e-08), (-85.73, 38.27, -9.567e-08), (-85.71, 38.27, -9.364e-08), (-85.69, 38.27, -9.589e-08), (-85.67, 38.27, -9.777e-08), (-85.67, 38.28, -4.735e-08), (-85.65, 38.29, -9.215e-08), (-85.65, 38.31, -8.565e-08), (-85.64, 38.33, -6.459e-08), (-85.63, 38.33, -9.764e-08), (-85.63, 38.35, -8.934e-08), (-85.62, 38.38, -5.438e-08), (-85.62, 38.37, -8.432e-08), (-85.61, 38.39, -9.518e-08), (-85.61, 38.41, -9.464e-08), (-85.37, 38.42, -9.988e-08), (-85.6, 38.43, -7.142e-08), (-85.6, 38.44, -5.627e-08), (-85.59, 38.45, -8.358e-08), (-85.57, 38.45, -9.77e-08), (-85.57, 38.46, -6.409e-08), (-85.55, 38.47, -8.847e-08), (-85.53, 38.47, -9.567e-08), (-85.52, 38.48, -5.771e-08), (-85.51, 38.49, -8.722e-08), (-85.49, 38.49, -9.51e-08), (-85.48, 38.5, -5.438e-08), (-85.47, 38.51, -8.25e-08), (-85.46, 38.72, -5.375e-08), (-85.45, 38.51, -9.317e-08), (-85.44, 38.52, -4.412e-08), (-85.44, 38.67, -6.409e-08), (-85.45, 38.69, -8.429e-08), (-85.45, 38.71, -9.597e-08), (-85.46, 38.72, -6.4e-08), (-85.45, 38.72, -8.563e-08), (-85.43, 34.99, -8.99e-08), (-85.41, 34.99, -8.99e-08), (-85.39, 34.99, -8.99e-08), (-85.37, 34.99, -8.99e-08), (-85.35, 34.99, -8.99e-08), (-85.33, 34.99, -8.99e-08), (-85.31, 34.99, -8.99e-08), (-85.29, 34.99, -8.99e-08), (-85.27, 34.99, -8.99e-08), (-85.25, 34.99, -8.99e-08), (-85.23, 34.99, -8.99e-08), (-85.21, 34.99, -8.99e-08), (-85.19, 34.99, -8.99e-08), (-85.17, 34.99, -8.99e-08), (-85.15, 34.99, -8.99e-08), (-85.13, 34.99, -8.99e-08), (-84.92, 35.83, -9.988e-08), (-84.92, 36.29, -9.988e-08), (-85.15, 36.49, -9.988e-08), (-85.28, 37.16, -9.988e-08), (-84.87, 37.0, -9.988e-08), (-85.04, 37.43, -9.988e-08), (-85.05, 37.9, -9.988e-08), (-85.01, 38.23, -9.988e-08), (-85.43, 38.52, -8.152e-08), (-85.42, 38.63, -6.638e-08), (-85.43, 38.65, -9.419e-08), (-85.43, 38.67, -1.046e-07), (-85.39, 38.55, -9.795e-08), (-85.41, 38.53, -9.144e-08), (-85.4, 38.59, -7.058e-08), (-85.41, 38.61, -8.761e-08), (-85.41, 38.63, -9.691e-08), (-85.4, 38.54, -6.631e-08), (-85.39, 38.57, -9.14e-08), (-85.39, 38.59, -9.926e-08), (-85.39, 38.73, -9.427e-08), (-85.29, 38.58, -9.988e-08), (-85.21, 38.7, -8.577e-08), (-85.23, 38.71, -9.5e-08), (-85.21, 38.69, -9.587e-08), (-85.17, 38.67, -9.981e-08), (-85.19, 38.67, -9.848e-08), (-85.19, 38.68, -7.283e-08), (-85.17, 38.68, -6.874e-08), (-85.15, 38.69, -8.565e-08), (-85.13, 38.69, -9.447e-08), (-85.12, 38.7, -4.162e-08), (-85.43, 38.73, -8.756e-08), (-85.41, 38.73, -8.902e-08), (-85.37, 38.73, -9.144e-08), (-85.35, 38.73, -9.215e-08), (-85.33, 38.73, -9.364e-08), (-85.31, 38.73, -9.926e-08), (-85.31, 38.74, -4.786e-08), (-85.29, 38.74, -7.312e-08), (-85.27, 38.74, -7.305e-08), (-85.25, 38.73, -9.399e-08), (-85.26, 38.74, -6.825e-08), (-85.24, 38.72, -6.703e-08), (-85.11, 34.99, -8.99e-08), (-85.09, 34.99, -8.99e-08), (-84.89, 35.1, -9.988e-08), (-85.07, 34.99, -8.99e-08), (-85.05, 34.99, -8.99e-08), (-85.03, 34.99, -8.99e-08), (-85.01, 34.99, -8.99e-08), (-84.99, 34.99, -8.99e-08), (-84.97, 34.99, -8.99e-08), (-84.95, 34.99, -8.99e-08), (-84.93, 34.99, -8.99e-08), (-84.91, 34.99, -8.99e-08), (-84.89, 34.99, -8.99e-08), (-84.87, 34.99, -8.99e-08), (-84.85, 34.99, -8.99e-08), (-84.83, 34.99, -8.99e-08), (-84.81, 34.99, -8.99e-08), (-84.75, 35.48, -9.988e-08), (-84.84, 36.68, -9.988e-08), (-84.66, 37.61, -9.988e-08), (-84.81, 38.46, -9.988e-08), (-85.11, 38.7, -7.513e-08), (-85.09, 38.71, -9.755e-08), (-85.07, 38.71, -9.782e-08), (-85.05, 38.72, -8.354e-08), (-84.9, 38.67, -9.988e-08), (-85.06, 38.72, -5.438e-08), (-85.03, 38.73, -8.894e-08), (-85.01, 38.73, -9.228e-08), (-85.01, 38.74, -6.084e-08), (-84.99, 38.75, -8.314e-08), (-84.97, 38.75, -9.106e-08), (-84.96, 38.76, -3.329e-08), (-84.95, 38.76, -6.972e-08), (-84.93, 38.77, -8.6e-08), (-84.91, 38.77, -9.381e-08), (-84.9, 38.78, -4.439e-08), (-84.89, 38.78, -8.051e-08), (-84.88, 39.04, -3.329e-08), (-84.87, 38.79, -8.777e-08), (-84.86, 38.99, -6.459e-08), (-84.87, 39.01, -9.862e-08), (-84.87, 39.03, -9.136e-08), (-84.85, 38.79, -9.597e-08), (-84.84, 38.8, -5.375e-08), (-84.84, 38.93, -5.845e-08), (-84.85, 38.95, -8.196e-08), (-84.85, 38.97, -8.953e-08), (-84.85, 38.99, -9.576e-08), (-84.83, 38.8, -9.141e-08), (-84.82, 38.88, -5.438e-08), (-84.82, 38.89, -7.955e-08), (-84.83, 38.91, -8.872e-08), (-84.83, 38.93, -9.77e-08), (-84.81, 38.81, -8.926e-08), (-84.8, 38.83, -7.513e-08), (-84.81, 38.85, -8.795e-08), (-84.81, 38.87, -9.722e-08), (-84.88, 39.05, -6.689e-08), (-84.89, 39.07, -7.796e-08), (-84.87, 39.08, -6.409e-08), (-84.87, 39.07, -9.794e-08), (-84.85, 39.09, -8.85e-08), (-84.83, 39.09, -9.567e-08), (-84.82, 39.1, -5.771e-08), (-84.81, 39.11, -8.725e-08), (-84.79, 34.99, -8.99e-08), (-84.77, 34.99, -8.99e-08), (-84.75, 34.99, -8.99e-08), (-84.73, 34.99, -8.99e-08), (-84.71, 34.99, -8.99e-08), (-84.69, 34.99, -8.99e-08), (-84.58, 35.17, -9.988e-08), (-84.67, 34.99, -8.99e-08), (-84.65, 34.99, -8.99e-08), (-84.63, 34.99, -8.99e-08), (-84.61, 34.99, -8.99e-08), (-84.59, 34.99, -8.99e-08), (-84.57, 34.99, -8.99e-08), (-84.55, 34.99, -8.99e-08), (-84.53, 34.99, -8.99e-08), (-84.51, 34.99, -8.99e-08), (-84.49, 34.99, -8.99e-08), (-84.35, 35.91, -9.988e-08), (-84.57, 36.31, -9.988e-08), (-84.46, 36.72, -9.988e-08), (-84.47, 37.29, -9.988e-08), (-84.47, 38.13, -9.988e-08), (-84.67, 38.81, -9.988e-08), (-84.64, 39.02, -9.988e-08), (-84.39, 38.86, -9.988e-08), (-84.79, 39.11, -9.56e-08), (-84.75, 39.13, -9.448e-08), (-84.78, 39.12, -7.509e-08), (-84.77, 39.13, -8.424e-08), (-84.73, 39.12, -8.209e-08), (-84.71, 39.11, -9.634e-08), (-84.71, 39.12, -5.845e-08), (-84.69, 39.11, -9.002e-08), (-84.67, 39.1, -7.799e-08), (-84.65, 39.09, -9.51e-08), (-84.66, 39.1, -4.528e-08), (-84.63, 39.09, -8.664e-08), (-84.61, 39.08, -7.008e-08), (-84.59, 39.08, -7.816e-08), (-84.57, 39.09, -9.608e-08), (-84.55, 39.09, -8.963e-08), (-84.53, 39.09, -9.097e-08), (-84.52, 39.1, -4.162e-08), (-84.51, 39.1, -6.326e-08), (-84.49, 39.1, -8.849e-08), (-84.47, 34.99, -8.99e-08), (-84.33, 35.01, -9.943e-08), (-84.45, 34.99, -8.99e-08), (-84.43, 34.99, -8.99e-08), (-84.41, 34.99, -8.99e-08), (-84.3, 35.29, -9.988e-08), (-84.39, 34.99, -8.99e-08), (-84.37, 34.99, -8.99e-08), (-84.35, 34.99, -8.99e-08), (-84.32, 35.03, -8.736e-08), (-84.33, 34.99, -8.449e-08), (-84.31, 35.09, -9.249e-08), (-84.31, 35.13, -9.48e-08), (-84.31, 35.15, -9.645e-08), (-84.32, 35.01, -4.717e-08), (-84.32, 35.05, -8.005e-08), (-84.32, 35.07, -8.435e-08), (-84.31, 35.11, -9.076e-08), (-84.3, 35.18, -8.319e-08), (-84.3, 35.16, -6.459e-08), (-84.3, 35.17, -6.48e-08), (-84.3, 35.21, -8.468e-08), (-84.29, 35.23, -9.269e-08), (-84.27, 35.23, -8.819e-08), (-84.25, 35.24, -9.474e-08), (-84.23, 35.24, -8.418e-08), (-84.21, 35.24, -7.122e-08), (-84.19, 35.24, -4.717e-08), (-84.19, 35.25, -9.77e-08), (-84.17, 35.25, -9.253e-08), (-84.18, 36.42, -9.988e-08), (-84.25, 36.96, -9.988e-08), (-83.99, 36.9, -9.988e-08), (-84.16, 37.27, -9.988e-08), (-84.19, 37.07, -9.364e-08), (-84.11, 37.08, -9.988e-08), (-84.23, 37.65, -9.988e-08), (-84.13, 38.5, -9.988e-08), (-84.35, 39.03, -9.652e-08), (-84.33, 39.03, -7.948e-08), (-84.31, 38.99, -8.843e-08), (-84.31, 39.01, -7.855e-08), (-84.32, 39.02, -3.329e-08), (-84.29, 38.95, -8.992e-08), (-84.29, 38.97, -8.144e-08), (-84.3, 38.98, -5.438e-08), (-84.25, 38.89, -9.187e-08), (-84.27, 38.91, -9.681e-08), (-84.27, 38.93, -8.498e-08), (-84.28, 38.94, -5.771e-08), (-84.25, 38.87, -9.848e-08), (-84.26, 38.91, -6.409e-08), (-84.23, 38.83, -9.926e-08), (-84.23, 38.85, -8.785e-08), (-84.24, 38.87, -6.638e-08), (-84.21, 38.81, -8.971e-08), (-84.22, 38.83, -7.068e-08), (-84.19, 38.79, -9.614e-08), (-84.2, 38.8, -4.578e-08), (-84.17, 38.79, -9.228e-08), (-84.47, 39.11, -8.796e-08), (-84.45, 39.11, -9.089e-08), (-84.43, 39.11, -8.011e-08), (-84.43, 39.12, -5.993e-08), (-84.43, 39.12, -8.669e-08), (-84.44, 39.12, -7.491e-08), (-84.43, 39.12, -3.329e-08), (-84.41, 39.09, -9.153e-08), (-84.42, 39.1, -6.703e-08), (-84.39, 39.07, -9.587e-08), (-84.39, 39.08, -7.135e-08), (-84.37, 39.05, -9.76e-08), (-84.37, 39.07, -7.491e-08), (-84.35, 39.05, -7.627e-08), (-84.15, 35.25, -9.388e-08), (-84.13, 35.25, -9.277e-08), (-84.11, 35.25, -8.788e-08), (-84.05, 35.31, -1.007e-07), (-84.09, 35.26, -8.63e-08), (-84.01, 35.43, -9.93e-08), (-84.07, 35.26, -7.499e-08), (-84.07, 35.27, -9.77e-08), (-84.06, 35.29, -8.444e-08), (-84.06, 35.27, -5.845e-08), (-84.05, 35.33, -9.518e-08), (-84.03, 35.37, -9.172e-08), (-84.03, 35.39, -9.343e-08), (-84.01, 35.45, -9.976e-08), (-84.04, 35.34, -4.528e-08), (-84.04, 35.35, -7.852e-08), (-84.02, 35.4, -7.21e-08), (-84.02, 35.4, -4.162e-08), (-83.99, 35.45, -8.238e-08), (-83.98, 35.46, -4.412e-08), (-83.97, 35.47, -8.855e-08), (-83.94, 35.72, -9.988e-08), (-83.95, 35.48, -7.166e-08), (-83.95, 35.49, -9.848e-08), (-83.93, 35.49, -8.472e-08), (-83.92, 35.5, -7.28e-08), (-83.91, 35.51, -9.41e-08), (-83.89, 35.52, -8.223e-08), (-83.87, 35.53, -8.643e-08), (-83.85, 35.54, -7.549e-08), (-83.88, 36.06, -9.988e-08), (-83.76, 36.43, -9.988e-08), (-83.77, 36.78, -9.988e-08), (-84.04, 37.08, -7.491e-08), (-83.89, 37.08, -9.364e-08), (-83.89, 37.25, -9.988e-08), (-83.89, 37.63, -9.988e-08), (-84.01, 37.98, -9.988e-08), (-84.03, 38.77, -9.881e-08), (-83.83, 38.71, -9.933e-08), (-83.89, 38.75, -9.881e-08), (-83.85, 38.73, -9.41e-08), (-83.83, 38.72, -8.239e-08), (-84.13, 38.79, -9.348e-08), (-84.15, 38.79, -9.111e-08), (-84.11, 38.79, -9.056e-08), (-84.09, 38.78, -8.749e-08), (-84.07, 38.78, -8.114e-08), (-84.05, 38.78, -7.11e-08), (-84.04, 38.78, -4.578e-08), (-84.01, 38.77, -9.457e-08), (-83.99, 38.77, -9.111e-08), (-83.97, 38.77, -8.952e-08), (-83.95, 38.77, -8.721e-08), (-83.93, 38.76, -8.359e-08), (-83.91, 38.76, -7.708e-08), (-83.9, 38.76, -5.438e-08), (-83.87, 38.74, -7.551e-08), (-83.86, 38.74, -3.329e-08), (-83.83, 35.54, -6.268e-08), (-83.81, 35.54, -4.786e-08), (-83.81, 35.55, -9.926e-08), (-83.79, 35.55, -9.364e-08), (-83.77, 35.55, -9.506e-08), (-83.75, 35.55, -9.275e-08), (-83.52, 35.76, -9.988e-08), (-83.73, 35.55, -9.174e-08), (-83.71, 35.55, -9.156e-08), (-83.69, 35.55, -9.326e-08), (-83.67, 35.55, -8.99e-08), (-83.65, 35.55, -9.179e-08), (-83.63, 35.56, -9.75e-08), (-83.61, 35.56, -8.949e-08), (-83.59, 35.56, -8.822e-08), (-83.57, 35.56, -8.005e-08), (-83.55, 35.56, -8.36e-08), (-83.53, 35.56, -6.948e-08), (-83.47, 36.15, -9.988e-08), (-83.7, 36.61, -9.988e-08), (-83.65, 36.59, -7.031e-08), (-83.68, 36.6, -5.993e-08), (-83.68, 36.6, -5.993e-08), (-83.67, 36.6, -4.994e-08), (-83.67, 36.6, -4.994e-08), (-83.67, 36.6, -4.994e-08), (-83.67, 36.6, -4.994e-08), (-83.67, 36.6, -4.994e-08), (-83.67, 36.6, -4.994e-08), (-83.67, 36.62, -9.988e-08), (-83.67, 36.61, -7.741e-08), (-83.66, 36.6, -4.994e-08), (-83.66, 36.61, -6.134e-08), (-83.66, 36.6, -4.994e-08), (-83.66, 36.61, -4.162e-08), (-83.65, 36.6, -4.994e-08), (-83.66, 36.62, -8.761e-08), (-83.65, 36.6, -4.162e-08), (-83.65, 36.62, -7.449e-08), (-83.63, 36.59, -9.364e-08), (-83.64, 36.62, -4.528e-08), (-83.63, 36.63, -9.443e-08), (-83.44, 36.8, -9.988e-08), (-83.61, 36.59, -9.364e-08), (-83.61, 36.63, -8.462e-08), (-83.59, 36.59, -9.364e-08), (-83.59, 36.64, -6.564e-08), (-83.59, 36.65, -9.848e-08), (-83.57, 36.59, -9.364e-08), (-83.57, 36.65, -8.999e-08), (-83.55, 36.59, -9.364e-08), (-83.55, 36.66, -9.643e-08), (-83.53, 36.59, -9.364e-08), (-83.54, 36.66, -4.412e-08), (-83.53, 36.67, -9.575e-08), (-83.68, 37.03, -9.988e-08), (-83.6, 37.06, -2.497e-08), (-83.6, 37.12, -9.988e-08), (-83.47, 37.08, -9.988e-08), (-83.62, 37.41, -9.988e-08), (-83.4, 37.74, -9.988e-08), (-83.54, 38.23, -9.988e-08), (-83.77, 38.67, -9.896e-08), (-83.81, 38.71, -8.192e-08), (-83.79, 38.69, -9.21e-08), (-83.8, 38.7, -4.412e-08), (-83.73, 38.58, -9.988e-08), (-83.77, 38.68, -7.195e-08), (-83.75, 38.67, -8.595e-08), (-83.73, 38.65, -9.287e-08), (-83.74, 38.66, -6.193e-08), (-83.71, 38.65, -7.981e-08), (-83.69, 38.63, -8.995e-08), (-83.7, 38.64, -4.162e-08), (-83.67, 38.63, -9.317e-08), (-83.66, 38.64, -4.412e-08), (-83.65, 38.65, -9.136e-08), (-83.46, 38.58, -9.988e-08), (-83.63, 38.65, -9.427e-08), (-83.62, 38.66, -5.438e-08), (-83.61, 38.67, -9.187e-08), (-83.59, 38.67, -9.545e-08), (-83.58, 38.68, -7.482e-08), (-83.57, 38.69, -8.462e-08), (-83.55, 38.69, -9.681e-08), (-83.55, 38.7, -6.409e-08), (-83.53, 38.7, -8.922e-08), (-83.52, 38.71, -8.177e-08), (-83.52, 38.71, -5.993e-08), (-83.52, 38.72, -3.329e-08), (-83.53, 38.71, -6.076e-08), (-83.53, 38.71, -4.162e-08), (-83.51, 35.56, -4.994e-08), (-83.49, 35.57, -8.725e-08), (-83.47, 35.58, -6.835e-08), (-83.47, 35.59, -9.532e-08), (-83.45, 35.59, -8.282e-08), (-83.43, 35.61, -9.022e-08), (-83.44, 35.6, -5.527e-08), (-83.41, 35.62, -7.195e-08), (-83.41, 35.63, -9.926e-08), (-83.39, 35.63, -8.708e-08), (-83.38, 35.64, -5.868e-08), (-83.37, 35.65, -9.419e-08), (-83.35, 35.65, -9.092e-08), (-83.33, 35.67, -8.432e-08), (-83.31, 35.68, -6.249e-08), (-83.31, 35.69, -9.677e-08), (-83.29, 35.69, -8.038e-08), (-83.28, 35.7, -6.599e-08), (-83.27, 35.71, -9.642e-08), (-83.25, 35.72, -7.01e-08), (-83.25, 35.73, -9.76e-08), (-83.23, 35.73, -7.927e-08), (-83.22, 35.74, -5.527e-08), (-83.21, 35.75, -8.896e-08), (-83.31, 36.45, -9.988e-08), (-83.51, 36.59, -9.364e-08), (-83.51, 36.67, -9.275e-08), (-83.49, 36.59, -9.364e-08), (-83.49, 36.67, -9.275e-08), (-83.47, 36.59, -9.364e-08), (-83.47, 36.67, -9.076e-08), (-83.45, 36.59, -9.364e-08), (-83.45, 36.67, -9.156e-08), (-83.43, 36.59, -9.364e-08), (-83.43, 36.67, -9.352e-08), (-83.41, 36.59, -9.364e-08), (-83.41, 36.67, -9.628e-08), (-83.39, 36.59, -9.364e-08), (-83.39, 36.68, -7.228e-08), (-83.37, 36.59, -9.531e-08), (-83.38, 36.68, -4.439e-08), (-83.37, 36.69, -9.515e-08), (-83.35, 36.59, -9.188e-08), (-83.35, 36.69, -8.963e-08), (-83.33, 36.59, -9.275e-08), (-83.33, 36.69, -8.435e-08), (-83.31, 36.59, -9.275e-08), (-83.31, 36.7, -7.353e-08), (-83.29, 36.59, -9.275e-08), (-83.29, 36.71, -9.349e-08), (-83.27, 36.59, -9.275e-08), (-83.27, 36.71, -8.897e-08), (-83.25, 36.59, -9.275e-08), (-83.25, 36.72, -9.497e-08), (-83.23, 36.59, -9.275e-08), (-83.23, 36.72, -6.207e-08), (-83.23, 36.73, -9.926e-08), (-83.22, 36.87, -9.988e-08), (-83.21, 36.59, -9.275e-08), (-83.21, 36.73, -9.134e-08), (-83.24, 37.27, -9.988e-08), (-83.2, 37.06, -7.491e-08), (-82.99, 37.72, -9.988e-08), (-83.49, 38.69, -9.514e-08), (-83.51, 38.71, -8.529e-08), (-83.49, 38.7, -6.564e-08), (-83.47, 38.69, -8.914e-08), (-83.45, 38.68, -8.025e-08), (-83.43, 38.67, -9.518e-08), (-83.44, 38.68, -4.528e-08), (-83.41, 38.67, -8.664e-08), (-83.38, 38.66, -3.479e-08), (-83.39, 38.66, -6.825e-08), (-83.37, 38.65, -9.007e-08), (-83.35, 38.64, -8.209e-08), (-83.33, 38.63, -9.603e-08), (-83.34, 38.64, -5.951e-08), (-83.31, 38.63, -8.777e-08), (-83.29, 38.62, -7.465e-08), (-83.27, 38.61, -9.221e-08), (-83.28, 38.62, -4.162e-08), (-83.25, 38.61, -9.251e-08), (-83.23, 38.61, -9.848e-08), (-83.23, 38.62, -6.638e-08), (-83.21, 38.63, -8.953e-08), (-83.19, 35.76, -7.311e-08), (-83.19, 35.77, -9.926e-08), (-83.17, 35.77, -9.877e-08), (-83.15, 35.77, -9.587e-08), (-83.13, 35.77, -8.99e-08), (-83.08, 35.83, -9.988e-08), (-83.11, 35.78, -8.606e-08), (-83.09, 35.78, -8.797e-08), (-83.07, 35.78, -7.915e-08), (-83.05, 35.78, -7.491e-08), (-83.03, 35.78, -4.92e-08), (-83.02, 35.78, -4.578e-08), (-83.01, 35.79, -9.614e-08), (-82.99, 35.79, -9.506e-08), (-82.97, 35.79, -9.275e-08), (-82.95, 35.81, -9.159e-08), (-82.95, 35.83, -9.949e-08), (-82.96, 35.79, -7.547e-08), (-82.94, 35.83, -6.3e-08), (-83.12, 36.11, -9.988e-08), (-82.91, 35.93, -9.952e-08), (-82.93, 35.85, -8.777e-08), (-82.93, 35.87, -9.507e-08), (-82.92, 35.89, -8.082e-08), (-82.92, 35.88, -4.162e-08), (-82.91, 35.91, -8.827e-08), (-82.8, 36.19, -9.988e-08), (-82.9, 35.94, -7.641e-08), (-82.89, 35.95, -9.931e-08), (-82.95, 36.5, -9.988e-08), (-83.19, 36.59, -9.275e-08), (-83.19, 36.73, -8.823e-08), (-83.15, 36.75, -9.856e-08), (-83.17, 36.59, -9.275e-08), (-83.17, 36.74, -8.016e-08), (-83.15, 36.59, -9.275e-08), (-83.15, 36.74, -5.76e-08), (-83.13, 36.77, -9.361e-08), (-83.13, 36.59, -9.275e-08), (-83.13, 36.75, -7.89e-08), (-83.11, 36.59, -9.275e-08), (-83.12, 36.78, -5.438e-08), (-83.11, 36.79, -8.144e-08), (-83.09, 36.59, -9.275e-08), (-83.07, 36.59, -9.275e-08), (-83.05, 36.59, -9.275e-08), (-83.03, 36.59, -9.275e-08), (-83.01, 36.59, -9.275e-08), (-82.99, 36.59, -9.275e-08), (-82.97, 36.59, -9.275e-08), (-82.95, 36.59, -9.275e-08), (-82.93, 36.59, -9.275e-08), (-82.91, 36.59, -9.275e-08), (-82.89, 36.59, -9.275e-08), (-83.11, 36.81, -9.431e-08), (-83.1, 37.06, -2.497e-08), (-83.09, 36.85, -9.665e-08), (-83.1, 36.82, -5.771e-08), (-83.09, 36.83, -8.424e-08), (-83.06, 37.1, -9.988e-08), (-83.07, 36.85, -8.876e-08), (-83.05, 36.85, -9.321e-08), (-83.02, 37.03, -8.74e-08), (-83.03, 36.85, -9.886e-08), (-83.01, 36.85, -8.819e-08), (-82.99, 36.86, -7.513e-08), (-82.98, 36.86, -9.222e-08), (-82.97, 36.87, -9.773e-08), (-82.89, 37.03, -9.988e-08), (-82.95, 36.87, -8.777e-08), (-82.93, 36.88, -7.937e-08), (-82.92, 36.88, -6.843e-08), (-82.91, 36.89, -9.603e-08), (-82.89, 36.89, -8.942e-08), (-82.87, 36.95, -9.289e-08), (-82.87, 36.97, -9.541e-08), (-82.98, 37.34, -9.988e-08), (-83.15, 38.12, -9.988e-08), (-82.7, 38.02, -9.988e-08), (-83.11, 38.45, -9.988e-08), (-83.19, 38.63, -9.86e-08), (-83.19, 38.64, -6.084e-08), (-83.17, 38.65, -8.74e-08), (-83.15, 38.65, -9.518e-08), (-83.14, 38.66, -7.272e-08), (-83.13, 38.67, -8.2e-08), (-83.11, 38.67, -9.317e-08), (-83.1, 38.68, -4.412e-08), (-83.09, 38.68, -9.329e-08), (-83.07, 38.69, -9.11e-08), (-83.06, 38.7, -4.162e-08), (-83.05, 38.7, -7.953e-08), (-83.03, 38.71, -9.245e-08), (-83.01, 38.71, -9.926e-08), (-82.99, 38.73, -8.97e-08), (-82.97, 38.73, -9.825e-08), (-82.79, 38.47, -9.988e-08), (-82.89, 38.71, -9.466e-08), (-82.88, 38.69, -8.047e-08), (-83.01, 38.72, -7.058e-08), (-82.97, 38.74, -6.564e-08), (-82.95, 38.75, -8.566e-08), (-82.93, 38.75, -9.603e-08), (-82.92, 38.76, -5.771e-08), (-82.89, 38.73, -9.293e-08), (-82.9, 38.75, -9.254e-08), (-82.91, 38.77, -8.341e-08), (-82.9, 38.76, -5.375e-08), (-82.87, 35.95, -8.071e-08), (-82.86, 35.96, -5.771e-08), (-82.85, 35.97, -9.514e-08), (-82.83, 35.97, -8.383e-08), (-82.81, 35.98, -6.792e-08), (-82.81, 35.99, -9.848e-08), (-82.79, 35.99, -9.092e-08), (-82.77, 36.0, -7.277e-08), (-82.76, 36.0, -6.02e-08), (-82.75, 36.01, -9.301e-08), (-82.73, 36.02, -7.323e-08), (-82.72, 36.02, -4.439e-08), (-82.71, 36.03, -9.317e-08), (-82.69, 36.03, -8.147e-08), (-82.68, 36.04, -5.438e-08), (-82.67, 36.05, -9.518e-08), (-82.53, 36.29, -9.988e-08), (-82.65, 36.05, -8.232e-08), (-82.63, 36.06, -6.409e-08), (-82.63, 36.07, -9.681e-08), (-82.61, 35.98, -7.325e-08), (-82.61, 35.99, -9.641e-08), (-82.61, 36.01, -9.326e-08), (-82.61, 36.03, -9.381e-08), (-82.61, 36.05, -9.451e-08), (-82.61, 36.07, -9.904e-08), (-82.59, 35.98, -7.915e-08), (-82.57, 35.98, -8.944e-08), (-82.87, 36.59, -9.275e-08), (-82.85, 36.59, -9.275e-08), (-82.83, 36.59, -9.275e-08), (-82.81, 36.59, -9.275e-08), (-82.79, 36.59, -9.275e-08), (-82.77, 36.59, -9.275e-08), (-82.75, 36.59, -9.275e-08), (-82.73, 36.59, -9.275e-08), (-82.71, 36.59, -9.275e-08), (-82.69, 36.59, -9.275e-08), (-82.67, 36.59, -9.275e-08), (-82.65, 36.59, -9.275e-08), (-82.63, 36.59, -9.275e-08), (-82.61, 36.59, -9.275e-08), (-82.59, 36.59, -9.275e-08), (-82.57, 36.59, -9.275e-08), (-82.88, 36.89, -6.4e-08), (-82.88, 36.91, -7.915e-08), (-82.87, 36.93, -8.48e-08), (-82.86, 36.98, -5.438e-08), (-82.85, 36.99, -9.434e-08), (-82.83, 36.99, -8.424e-08), (-82.81, 37.0, -5.693e-08), (-82.81, 37.01, -9.681e-08), (-82.73, 37.11, -9.865e-08), (-82.79, 37.01, -8.385e-08), (-82.77, 37.02, -6.792e-08), (-82.77, 37.03, -9.848e-08), (-82.75, 37.03, -8.737e-08), (-82.73, 37.04, -7.167e-08), (-82.73, 37.05, -9.275e-08), (-82.73, 37.07, -9.275e-08), (-82.73, 37.09, -9.159e-08), (-82.72, 37.12, -6.986e-08), (-82.65, 37.3, -9.988e-08), (-82.66, 37.66, -9.988e-08), (-82.71, 37.13, -9.473e-08), (-82.69, 37.13, -7.479e-08), (-82.68, 37.14, -4.412e-08), (-82.67, 37.15, -9.317e-08), (-82.65, 37.15, -8.032e-08), (-82.64, 37.16, -4.412e-08), (-82.63, 37.17, -9.317e-08), (-82.61, 37.17, -7.479e-08), (-82.6, 37.18, -4.412e-08), (-82.59, 37.19, -9.317e-08), (-82.57, 37.19, -9.029e-08), (-82.57, 38.07, -9.033e-08), (-82.67, 38.3, -9.988e-08), (-82.63, 38.13, -9.808e-08), (-82.62, 38.12, -8.332e-08), (-82.64, 38.15, -6.673e-08), (-82.63, 38.17, -8.869e-08), (-82.61, 38.11, -9.306e-08), (-82.62, 38.18, -5.891e-08), (-82.62, 38.19, -6.972e-08), (-82.61, 38.21, -8.529e-08), (-82.61, 38.23, -9.486e-08), (-82.59, 38.29, -9.499e-08), (-82.59, 38.33, -9.192e-08), (-82.59, 38.39, -9.35e-08), (-82.59, 38.09, -9.185e-08), (-82.6, 38.1, -6.126e-08), (-82.6, 38.24, -6.597e-08), (-82.59, 38.25, -9.587e-08), (-82.59, 38.27, -9.848e-08), (-82.59, 38.31, -8.963e-08), (-82.59, 38.35, -8.647e-08), (-82.59, 38.37, -8.952e-08), (-82.58, 38.08, -6.126e-08), (-82.58, 38.25, -6.598e-08), (-82.58, 38.27, -5.29e-08), (-82.85, 38.59, -9.604e-08), (-82.85, 38.61, -8.896e-08), (-82.87, 38.63, -9.926e-08), (-82.87, 38.65, -9.119e-08), (-82.87, 38.67, -8.707e-08), (-82.88, 38.7, -4.439e-08), (-82.86, 38.63, -6.459e-08), (-82.83, 38.58, -8.359e-08), (-82.81, 38.58, -5.378e-08), (-82.79, 38.57, -9.257e-08), (-82.75, 38.56, -8.867e-08), (-82.77, 38.57, -8.897e-08), (-82.73, 38.56, -6.972e-08), (-82.71, 38.55, -9.439e-08), (-82.72, 38.56, -4.439e-08), (-82.67, 38.55, -9.457e-08), (-82.69, 38.55, -9.205e-08), (-82.63, 38.51, -9.277e-08), (-82.64, 38.54, -6.671e-08), (-82.65, 38.54, -7.425e-08), (-82.59, 38.41, -9.683e-08), (-82.61, 38.45, -9.37e-08), (-82.62, 38.49, -8.154e-08), (-82.63, 38.49, -9.926e-08), (-82.64, 38.53, -8.025e-08), (-82.61, 38.47, -8.565e-08), (-82.6, 38.43, -7.581e-08), (-82.6, 38.44, -4.439e-08), (-82.51, 35.98, -7.779e-08), (-82.5, 35.98, -6.088e-08), (-82.49, 35.99, -8.399e-08), (-82.48, 36.0, -5.28e-08), (-82.47, 36.01, -8.928e-08), (-82.46, 36.02, -7.287e-08), (-82.45, 36.03, -8.25e-08), (-82.44, 36.04, -5.327e-08), (-82.43, 36.05, -8.928e-08), (-82.42, 36.06, -6.769e-08), (-82.41, 36.07, -8.602e-08), (-82.39, 36.09, -8.385e-08), (-82.38, 36.1, -4.412e-08), (-82.37, 36.11, -9.43e-08), (-82.35, 36.11, -8.694e-08), (-82.33, 36.12, -7.237e-08), (-82.32, 36.12, -4.439e-08), (-82.31, 36.13, -9.43e-08), (-82.29, 36.13, -9.092e-08), (-82.27, 36.14, -7.513e-08), (-82.26, 36.14, -6.683e-08), (-82.25, 36.15, -9.905e-08), (-82.09, 36.42, -9.988e-08), (-82.55, 36.59, -9.275e-08), (-82.53, 36.59, -9.275e-08), (-82.51, 36.59, -9.275e-08), (-82.49, 36.59, -9.275e-08), (-82.47, 36.59, -9.275e-08), (-82.45, 36.59, -9.275e-08), (-82.43, 36.59, -9.275e-08), (-82.41, 36.59, -9.275e-08), (-82.39, 36.59, -9.275e-08), (-82.37, 36.59, -9.275e-08), (-82.35, 36.59, -9.275e-08), (-82.33, 36.59, -9.275e-08), (-82.31, 36.59, -9.275e-08), (-82.29, 36.59, -9.275e-08), (-82.27, 36.59, -9.275e-08), (-82.25, 36.59, -9.275e-08), (-82.56, 37.2, -4.412e-08), (-82.55, 37.21, -9.297e-08), (-82.43, 37.44, -9.988e-08), (-82.53, 37.21, -8.067e-08), (-82.51, 37.22, -5.993e-08), (-82.51, 37.23, -9.848e-08), (-82.49, 37.23, -9.312e-08), (-82.47, 37.24, -7.936e-08), (-82.45, 37.24, -5.845e-08), (-82.45, 37.25, -9.77e-08), (-82.43, 37.25, -8.894e-08), (-82.41, 37.26, -9.056e-08), (-82.4, 37.26, -7.238e-08), (-82.39, 37.27, -9.603e-08), (-82.37, 37.27, -8.827e-08), (-82.35, 37.28, -7.937e-08), (-82.34, 37.28, -6.77e-08), (-82.33, 37.29, -9.419e-08), (-82.31, 37.3, -7.399e-08), (-82.31, 37.31, -9.926e-08), (-82.29, 37.31, -9.179e-08), (-82.28, 37.32, -5.527e-08), (-82.27, 37.33, -8.781e-08), (-82.25, 37.34, -6.869e-08), (-82.25, 37.35, -9.914e-08), (-82.3, 37.69, -8.709e-08), (-82.31, 37.73, -8.844e-08), (-82.33, 37.75, -9.848e-08), (-82.33, 37.61, -9.988e-08), (-82.29, 37.67, -8.716e-08), (-82.31, 37.71, -9.136e-08), (-82.32, 37.75, -5.993e-08), (-82.3, 37.7, -3.329e-08), (-82.25, 37.63, -9.549e-08), (-82.27, 37.65, -8.804e-08), (-82.28, 37.66, -3.329e-08), (-82.25, 37.64, -7.167e-08), (-82.53, 38.03, -9.033e-08), (-82.55, 38.05, -8.928e-08), (-82.56, 38.06, -5.327e-08), (-82.54, 38.04, -4.412e-08), (-82.47, 37.91, -9.485e-08), (-82.49, 37.91, -9.681e-08), (-82.49, 37.93, -8.841e-08), (-82.49, 37.95, -1.008e-07), (-82.49, 37.99, -8.429e-08), (-82.51, 38.01, -8.437e-08), (-82.52, 38.02, -4.217e-08), (-82.47, 37.89, -9.572e-08), (-82.5, 38.0, -3.329e-08), (-82.45, 37.87, -9.808e-08), (-82.48, 37.96, -4.162e-08), (-82.48, 37.97, -7.008e-08), (-82.48, 37.98, -3.329e-08), (-82.4, 37.78, -9.988e-08), (-82.45, 37.89, -7.55e-08), (-82.43, 37.85, -9.513e-08), (-82.43, 37.87, -7.732e-08), (-82.41, 37.83, -9.926e-08), (-82.41, 37.85, -7.732e-08), (-82.39, 37.81, -9.926e-08), (-82.39, 37.83, -7.732e-08), (-82.37, 37.81, -8.094e-08), (-82.35, 37.79, -8.161e-08), (-82.33, 37.77, -8.138e-08), (-82.34, 37.78, -3.329e-08), (-82.23, 36.15, -9.576e-08), (-82.21, 36.16, -8.74e-08), (-82.19, 36.15, -8.819e-08), (-82.17, 36.15, -8.942e-08), (-82.15, 36.15, -9.202e-08), (-82.12, 36.14, -4.162e-08), (-82.13, 36.15, -9.817e-08), (-82.11, 36.14, -5.842e-08), (-82.09, 36.14, -7.708e-08), (-82.07, 36.14, -9.046e-08), (-82.05, 36.13, -8.756e-08), (-82.03, 36.13, -9.215e-08), (-82.03, 36.15, -9.245e-08), (-82.02, 36.15, -7.166e-08), (-82.01, 36.17, -9.399e-08), (-82.0, 36.18, -7.872e-08), (-81.99, 36.19, -9.067e-08), (-81.95, 36.25, -9.775e-08), (-81.98, 36.2, -7.229e-08), (-81.97, 36.21, -8.587e-08), (-81.95, 36.23, -7.894e-08), (-81.94, 36.25, -7.391e-08), (-81.93, 36.27, -9.587e-08), (-82.23, 36.59, -9.275e-08), (-82.21, 36.59, -9.275e-08), (-82.19, 36.59, -9.275e-08), (-82.17, 36.59, -9.275e-08), (-82.15, 36.59, -9.275e-08), (-82.13, 36.59, -9.275e-08), (-82.11, 36.59, -9.275e-08), (-82.09, 36.59, -9.275e-08), (-82.07, 36.59, -9.275e-08), (-82.05, 36.59, -9.275e-08), (-82.03, 36.59, -9.275e-08), (-82.01, 36.59, -9.275e-08), (-81.99, 36.59, -9.275e-08), (-81.97, 36.59, -9.275e-08), (-81.95, 36.59, -9.275e-08), (-81.93, 36.59, -9.275e-08), (-82.23, 37.35, -7.311e-08), (-82.22, 37.36, -4.162e-08), (-82.21, 37.37, -8.5e-08), (-82.2, 37.38, -6.354e-08), (-82.19, 37.39, -9.144e-08), (-82.13, 37.55, -1.069e-07), (-82.17, 37.4, -7.577e-08), (-82.17, 37.41, -9.926e-08), (-82.15, 37.41, -8.536e-08), (-82.14, 37.42, -5.28e-08), (-82.13, 37.43, -9.306e-08), (-82.11, 37.44, -7.166e-08), (-82.23, 37.63, -8.684e-08), (-82.21, 37.61, -9.681e-08), (-82.21, 37.62, -6.249e-08), (-82.19, 37.61, -8.271e-08), (-82.17, 37.59, -9.597e-08), (-82.18, 37.6, -5.771e-08), (-82.15, 37.59, -8.144e-08), (-82.11, 37.45, -9.687e-08), (-82.11, 37.55, -9.785e-08), (-82.13, 37.57, -8.914e-08), (-82.14, 37.58, -5.438e-08), (-82.09, 37.45, -8.238e-08), (-82.09, 37.55, -9.751e-08), (-82.08, 37.46, -6.641e-08), (-82.07, 37.47, -9.062e-08), (-82.07, 37.55, -9.071e-08), (-82.05, 37.48, -6.516e-08), (-82.05, 37.49, -9.318e-08), (-82.04, 37.53, -9.988e-08), (-82.05, 37.54, -8.468e-08), (-82.03, 37.49, -7.787e-08), (-82.03, 37.54, -8.324e-08), (-82.02, 37.5, -6.085e-08), (-82.01, 37.51, -8.616e-08), (-81.99, 37.53, -9.359e-08), (-82.01, 37.54, -7.454e-08), (-82.0, 37.52, -5.868e-08), (-81.99, 37.54, -6.48e-08), (-81.97, 37.54, -7.412e-08), (-81.97, 37.54, -4.756e-08), (-89.94, 35.69, 3.329e-08), (-89.88, 35.63, 3.329e-08), (-89.88, 35.64, 3.329e-08), (-89.74, 35.86, 3.329e-08), (-89.58, 36.3, -3.663e-08), (-88.45, 37.07, 3.329e-08), (-88.24, 36.26, 0.0), (-88.1, 36.26, -2.497e-08), (-88.0, 37.8, 3.329e-08), (-83.88, 35.52, 3.329e-08), (-83.67, 36.6, 3.329e-08), (-83.51, 37.08, -4.994e-08), (-83.5, 35.56, 4.162e-08), (-83.34, 35.66, 3.329e-08), (-83.3, 36.7, 4.162e-08), (-83.13, 37.1, -7.491e-08), (-82.96, 37.08, -4.994e-08), (-82.8, 38.58, 3.329e-08), (-82.4, 36.08, 4.217e-08), (-82.36, 37.8, 3.329e-08), (-81.96, 36.22, -2.769e-08), (-81.92, 36.28, -6.597e-08), (-81.91, 36.29, -9.282e-08), (-81.9, 36.3, -7.563e-08), (-81.89, 36.31, -9.389e-08), (-81.88, 36.32, -6.583e-08), (-81.87, 36.33, -8.229e-08), (-81.87, 36.35, -9.644e-08), (-81.85, 36.35, -9.03e-08), (-81.83, 36.35, -8.876e-08), (-81.81, 36.35, -9.444e-08), (-81.73, 36.41, -9.897e-08), (-81.79, 36.35, -9.202e-08), (-81.76, 36.34, -4.439e-08), (-81.77, 36.35, -1.095e-07), (-81.71, 36.49, -1.01e-07), (-81.75, 36.34, -5.842e-08), (-81.73, 36.39, -9.318e-08), (-81.74, 36.35, -6.972e-08), (-81.73, 36.37, -8.48e-08), (-81.72, 36.42, -6.638e-08), (-81.72, 36.43, -7.277e-08), (-81.71, 36.45, -8.639e-08), (-81.71, 36.47, -9.056e-08), (-81.91, 36.59, -9.275e-08), (-81.89, 36.59, -9.275e-08), (-81.87, 36.59, -9.275e-08), (-81.85, 36.59, -9.275e-08), (-81.83, 36.59, -9.275e-08), (-81.81, 36.59, -9.275e-08), (-81.79, 36.59, -9.275e-08), (-81.77, 36.59, -9.275e-08), (-81.75, 36.59, -9.275e-08), (-81.69, 36.57, -9.89e-08), (-81.73, 36.59, -9.275e-08), (-81.71, 36.59, -9.275e-08), (-81.7, 36.49, -5.327e-08), (-81.7, 36.51, -7.937e-08), (-81.69, 36.53, -8.768e-08), (-81.69, 36.55, -9.119e-08), (-81.69, 36.59, -9.275e-08), (-81.68, 36.57, -6.049e-08), (-81.68, 36.59, -7.366e-08), (-81.74, 36.34, 4.162e-08)], [], [(1, 3, 0), (7, 4, 5), (6, 7, 5), (10, 3, 1), (4, 11, 10), (14, 10, 11), (16, 13, 10), (17, 10, 14), (19, 16, 17), (21, 18, 16), (19, 21, 16), (23, 21, 22), (24, 21, 23), (30, 21, 26), (28, 31, 27), (34, 30, 31), (44, 43, 40), (44, 21, 43), (59, 54, 55), (60, 56, 57), (61, 60, 52), (59, 56, 60), (63, 60, 61), (44, 59, 63), (44, 63, 64), (66, 44, 64), (68, 44, 67), (69, 44, 68), (70, 44, 69), (73, 71, 72), (74, 75, 71), (1854, 78, 77), (82, 77, 78), (82, 84, 83), (94, 92, 21), (94, 21, 44), (98, 97, 94), (99, 98, 94), (94, 100, 99), (108, 44, 103), (79, 103, 75), (85, 80, 84), (104, 108, 103), (113, 105, 106), (114, 106, 85), (107, 114, 85), (110, 113, 109), (111, 113, 110), (1855, 117, 116), (113, 1856, 112), (115, 119, 114), (117, 113, 116), (120, 121, 119), (122, 113, 119), (122, 119, 121), (125, 122, 123), (124, 125, 123), (44, 113, 122), (44, 122, 125), (128, 44, 126), (127, 128, 126), (133, 44, 128), (135, 133, 134), (137, 133, 135), (139, 141, 140), (143, 140, 141), (146, 138, 142), (148, 1857, 145), (149, 145, 146), (151, 154, 150), (136, 132, 148), (137, 136, 148), (157, 137, 148), (160, 158, 159), (165, 160, 154), (165, 154, 155), (169, 163, 164), (166, 169, 165), (167, 169, 166), (169, 137, 168), (169, 160, 165), (171, 169, 170), (178, 175, 176), (181, 177, 178), (189, 185, 186), (189, 186, 183), (203, 94, 44), (203, 201, 94), (137, 303, 44), (173, 211, 210), (214, 210, 211), (212, 214, 211), (214, 212, 213), (214, 169, 210), (189, 174, 188), (190, 189, 180), (218, 191, 192), (216, 189, 215), (224, 217, 218), (219, 224, 218), (226, 214, 189), (221, 226, 189), (226, 230, 223), (232, 226, 224), (240, 233, 234), (240, 234, 235), (240, 238, 239), (244, 240, 242), (247, 241, 244), (247, 244, 246), (247, 226, 241), (255, 249, 250), (257, 253, 254), (257, 254, 248), (257, 248, 255), (258, 236, 256), (258, 256, 252), (258, 252, 257), (261, 258, 259), (262, 240, 258), (266, 258, 260), (267, 247, 246), (269, 247, 267), (270, 247, 269), (247, 270, 272), (274, 247, 272), (275, 247, 274), (277, 247, 276), (278, 279, 277), (281, 247, 279), (284, 247, 281), (290, 288, 203), (304, 303, 137), (300, 303, 304), (300, 290, 303), (304, 137, 214), (306, 282, 283), (307, 247, 282), (310, 247, 309), (311, 312, 310), (305, 313, 315), (316, 305, 315), (317, 305, 316), (318, 320, 317), (319, 320, 318), (323, 324, 322), (305, 247, 312), (305, 320, 321), (305, 321, 324), (325, 305, 324), (333, 330, 331), (333, 334, 332), (327, 325, 326), (340, 328, 329), (334, 340, 329), (341, 351, 340), (343, 335, 342), (345, 343, 344), (346, 352, 345), (354, 350, 339), (351, 339, 340), (353, 354, 352), (354, 348, 350), (355, 351, 341), (357, 351, 356), (358, 354, 351), (361, 354, 359), (363, 354, 361), (362, 363, 361), (364, 365, 363), (367, 366, 365), (375, 373, 290), (375, 290, 300), (385, 300, 304), (386, 304, 247), (387, 247, 305), (387, 305, 354), (388, 387, 354), (391, 363, 366), (392, 363, 391), (393, 354, 363), (395, 363, 392), (396, 393, 394), (399, 354, 397), (401, 398, 399), (402, 398, 401), (389, 354, 398), (403, 398, 402), (405, 388, 404), (406, 388, 405), (408, 388, 407), (414, 412, 375), (426, 300, 385), (427, 385, 386), (491, 427, 430), (428, 386, 387), (431, 428, 387), (434, 387, 432), (437, 387, 433), (442, 435, 440), (435, 446, 448), (449, 388, 408), (458, 448, 450), (458, 450, 451), (452, 458, 451), (453, 458, 452), (458, 453, 454), (458, 454, 455), (458, 455, 456), (457, 458, 456), (465, 460, 461), (465, 461, 462), (463, 465, 462), (467, 458, 459), (467, 459, 460), (466, 468, 465), (469, 467, 468), (482, 480, 414), (474, 414, 426), (489, 474, 426), (490, 426, 427), (492, 491, 430), (492, 430, 428), (493, 427, 491), (494, 493, 1860), (495, 493, 494), (467, 431, 435), (497, 431, 467), (498, 469, 470), (499, 467, 498), (502, 467, 501), (504, 499, 498), (505, 500, 467), (507, 508, 506), (509, 467, 508), (511, 501, 467), (531, 512, 513), (514, 531, 513), (515, 521, 501), (520, 531, 519), (527, 501, 521), (531, 524, 517), (526, 531, 525), (536, 528, 529), (530, 523, 524), (533, 531, 532), (534, 537, 531), (535, 537, 534), (503, 536, 530), (539, 531, 537), (540, 538, 537), (557, 556, 482), (558, 557, 482), (559, 482, 474), (560, 474, 489), (561, 490, 495), (561, 495, 492), (593, 561, 496), (562, 496, 497), (539, 503, 531), (539, 538, 541), (542, 539, 541), (1862, 563, 542), (566, 539, 563), (565, 566, 563), (567, 539, 566), (568, 570, 539), (569, 570, 568), (573, 574, 572), (577, 570, 575), (578, 539, 576), (579, 539, 578), (581, 539, 579), (582, 539, 580), (583, 539, 582), (584, 539, 583), (586, 539, 584), (588, 587, 558), (588, 558, 482), (591, 559, 560), (594, 593, 562), (595, 562, 503), (595, 503, 539), (597, 595, 596), (599, 539, 585), (600, 539, 599), (600, 601, 539), (603, 596, 601), (607, 596, 605), (606, 607, 605), (608, 596, 607), (609, 610, 608), (597, 608, 610), (612, 597, 611), (613, 614, 597), (617, 614, 615), (616, 617, 615), (620, 619, 618), (622, 597, 617), (618, 622, 617), (628, 627, 588), (628, 588, 591), (629, 591, 560), (630, 592, 593), (631, 629, 592), (630, 593, 594), (684, 594, 633), (633, 562, 595), (634, 633, 595), (636, 622, 623), (638, 597, 622), (639, 597, 637), (641, 597, 639), (643, 597, 640), (644, 597, 642), (646, 597, 644), (647, 597, 645), (649, 598, 597), (651, 597, 647), (652, 649, 650), (653, 649, 652), (657, 635, 660), (663, 635, 659), (687, 635, 663), (687, 663, 664), (665, 667, 687), (666, 668, 667), (672, 670, 628), (676, 628, 591), (676, 591, 629), (678, 629, 632), (678, 679, 630), (681, 678, 630), (683, 677, 681), (686, 684, 633), (687, 634, 635), (689, 687, 668), (692, 693, 689), (693, 687, 689), (695, 693, 694), (697, 687, 693), (698, 693, 695), (696, 698, 695), (700, 697, 699), (688, 634, 697), (702, 703, 697), (706, 703, 704), (707, 708, 706), (712, 697, 705), (713, 710, 711), (714, 688, 710), (719, 717, 672), (724, 676, 677), (723, 677, 682), (723, 682, 681), (725, 685, 684), (727, 725, 684), (728, 686, 688), (730, 688, 714), (733, 688, 729), (734, 688, 731), (735, 688, 734), (735, 736, 688), (738, 728, 736), (739, 728, 738), (728, 739, 741), (743, 728, 741), (744, 728, 743), (746, 747, 745), (749, 728, 747), (748, 749, 747), (753, 749, 751), (728, 749, 753), (757, 728, 755), (757, 755, 756), (759, 756, 758), (760, 757, 756), (761, 762, 760), (765, 764, 719), (765, 719, 722), (768, 722, 724), (770, 769, 723), (816, 726, 725), (771, 725, 727), (772, 727, 728), (776, 773, 774), (778, 757, 775), (779, 757, 777), (781, 757, 779), (782, 757, 780), (783, 757, 782), (784, 757, 783), (786, 757, 784), (787, 785, 786), (788, 757, 785), (763, 757, 762), (791, 757, 790), (796, 793, 794), (795, 796, 794), (801, 757, 792), (802, 792, 799), (803, 800, 801), (805, 773, 757), (806, 757, 800), (812, 811, 765), (813, 765, 768), (814, 768, 769), (815, 769, 726), (815, 726, 816), (819, 772, 818), (818, 772, 757), (818, 757, 788), (825, 818, 824), (829, 818, 826), (828, 830, 827), (833, 830, 832), (833, 829, 830), (833, 819, 829), (834, 833, 832), (835, 833, 834), (836, 837, 835), (841, 837, 838), (833, 837, 841), (833, 841, 842), (843, 833, 842), (833, 843, 844), (846, 833, 844), (847, 848, 846), (849, 833, 848), (850, 833, 849), (851, 853, 852), (867, 865, 851), (867, 851, 813), (875, 873, 769), (876, 870, 874), (877, 874, 871), (872, 873, 875), (869, 877, 872), (869, 814, 876), (869, 876, 877), (881, 769, 815), (875, 769, 878), (884, 875, 878), (885, 878, 879), (887, 879, 880), (888, 880, 881), (889, 881, 882), (869, 872, 883), (869, 883, 884), (891, 884, 885), (891, 885, 886), (891, 886, 887), (891, 887, 888), (891, 888, 889), (891, 889, 890), (896, 815, 816), (897, 895, 815), (898, 882, 892), (898, 892, 893), (899, 893, 894), (900, 894, 895), (901, 895, 897), (902, 897, 896), (904, 890, 898), (904, 898, 899), (904, 899, 900), (904, 900, 901), (904, 901, 902), (904, 902, 903), (903, 896, 905), (908, 904, 907), (904, 903, 906), (910, 904, 908), (911, 910, 908), (912, 910, 911), (912, 911, 909), (909, 907, 913), (914, 913, 819), (850, 915, 833), (916, 833, 915), (918, 833, 917), (919, 833, 918), (920, 921, 919), (833, 919, 921), (922, 833, 921), (923, 924, 922), (833, 924, 927), (928, 833, 927), (930, 833, 929), (930, 929, 932), (934, 930, 932), (935, 936, 934), (937, 930, 936), (938, 939, 937), (941, 930, 940), (950, 943, 949), (869, 868, 814), (967, 868, 869), (969, 869, 891), (970, 904, 912), (971, 904, 970), (973, 972, 914), (973, 914, 833), (974, 833, 930), (945, 930, 944), (978, 947, 948), (975, 980, 930), (988, 981, 982), (988, 985, 986), (988, 983, 977), (988, 977, 978), (988, 978, 987), (988, 979, 985), (988, 930, 979), (991, 988, 989), (992, 930, 988), (994, 988, 991), (993, 992, 988), (996, 997, 992), (950, 978, 948), (1000, 987, 978), (1005, 1006, 1004), (1009, 988, 1007), (1010, 988, 1008), (1013, 1011, 867), (1028, 867, 868), (1028, 868, 967), (1029, 969, 971), (1030, 972, 973), (1033, 992, 997), (1032, 1033, 997), (1034, 992, 1033), (1036, 992, 1034), (1037, 1035, 1034), (1039, 1036, 1034), (1042, 1036, 1039), (1043, 1036, 1042), (1045, 1046, 1036), (1047, 1048, 1046), (1054, 1060, 1036), (1055, 1060, 1054), (1059, 1057, 1058), (1068, 1061, 1062), (1068, 1062, 1063), (1099, 1063, 1064), (1099, 1064, 1057), (1099, 1057, 1059), (1072, 1069, 1070), (1072, 1053, 1069), (1071, 1073, 1072), (1074, 1072, 1073), (1052, 1072, 1074), (1075, 1076, 1074), (1083, 1081, 1013), (1094, 1028, 967), (1095, 967, 968), (1095, 968, 1029), (1096, 1029, 971), (1097, 971, 972), (1030, 1097, 972), (1098, 973, 974), (1098, 1030, 973), (1098, 974, 1031), (1099, 1031, 1036), (1066, 1099, 1065), (1099, 1067, 1068), (1100, 1099, 1052), (1102, 1052, 1076), (1103, 1052, 1102), (1105, 1103, 1104), (1107, 1100, 1103), (1108, 1103, 1106), (1109, 1100, 1107), (1112, 1100, 1110), (1113, 1100, 1111), (1114, 1100, 1113), (1115, 1100, 1114), (1117, 1118, 1116), (1101, 1100, 1116), (1101, 1116, 1118), (1121, 1101, 1118), (1120, 1121, 1118), (1123, 1093, 1083), (1123, 1132, 1130), (1131, 1136, 1123), (1133, 1138, 1123), (1134, 1139, 1123), (1140, 1142, 1141), (1127, 1083, 1028), (1209, 1127, 1028), (1127, 1145, 1144), (1127, 1150, 1148), (1127, 1151, 1150), (1209, 1028, 1094), (1152, 1094, 1095), (1153, 1096, 1097), (1155, 1153, 1097), (1158, 1097, 1030), (1158, 1155, 1097), (1233, 1158, 1098), (1159, 1099, 1101), (1162, 1101, 1160), (1164, 1160, 1161), (1166, 1101, 1162), (1170, 1101, 1165), (1172, 1101, 1168), (1173, 1168, 1169), (1176, 1101, 1172), (1178, 1101, 1174), (1180, 1101, 1177), (1181, 1159, 1179), (1186, 1101, 1183), (1188, 1186, 1185), (1189, 1101, 1184), (1191, 1101, 1189), (1194, 1101, 1191), (1195, 1160, 1193), (1127, 1196, 1151), (1199, 1196, 1127), (1201, 1127, 1209), (1199, 1200, 1198), (1199, 1203, 1200), (1204, 1205, 1203), (1127, 1210, 1206), (1207, 1211, 1127), (1212, 1213, 1208), (1209, 1215, 1214), (1217, 1219, 1216), (1217, 1220, 1219), (1217, 1209, 1094), (1217, 1222, 1221), (1217, 1225, 1224), (1227, 1226, 1152), (1228, 1152, 1154), (1230, 1154, 1231), (1157, 1156, 1155), (1231, 1157, 1155), (1232, 1155, 1158), (1233, 1098, 1159), (1236, 1159, 1234), (1240, 1159, 1181), (1241, 1159, 1239), (1242, 1159, 1241), (1243, 1159, 1242), (1244, 1159, 1243), (1248, 1234, 1247), (1249, 1234, 1248), (1250, 1236, 1249), (1251, 1236, 1250), (1252, 1236, 1251), (1254, 1237, 1253), (1217, 1257, 1255), (1217, 1258, 1257), (1217, 1259, 1258), (1261, 1262, 1260), (1261, 1263, 1262), (1261, 1264, 1263), (1261, 1266, 1265), (1267, 1266, 1261), (1261, 1268, 1267), (1273, 1261, 1226), (1273, 1226, 1227), (1275, 1227, 1274), (1284, 1279, 1277), (1284, 1864, 1281), (1228, 1284, 1274), (1288, 1275, 1286), (1284, 1291, 1287), (1294, 1227, 1275), (1228, 1296, 1293), (1298, 1227, 1294), (1300, 1227, 1298), (1228, 1301, 1299), (1303, 1227, 1300), (1228, 1304, 1302), (1305, 1227, 1303), (1307, 1227, 1305), (1310, 1154, 1230), (1310, 1228, 1154), (1297, 1228, 1310), (1313, 1297, 1310), (1313, 1310, 1311), (1865, 1311, 1312), (1314, 1310, 1231), (1312, 1310, 1314), (1313, 1312, 1314), (1314, 1231, 1232), (1315, 1232, 1233), (1321, 1233, 1159), (1319, 1317, 1235), (1320, 1235, 1318), (1321, 1235, 1317), (1322, 1317, 1319), (1323, 1321, 1317), (1325, 1324, 1323), (1316, 1233, 1321), (1328, 1324, 1326), (1329, 1331, 1321), (1330, 1331, 1329), (1332, 1321, 1331), (1335, 1332, 1333), (1334, 1335, 1333), (1332, 1316, 1321), (1338, 1332, 1337), (1340, 1341, 1339), (1346, 1342, 1341), (1344, 1342, 1343), (1271, 1347, 1272), (1348, 1866, 1347), (1261, 1350, 1348), (1352, 1353, 1351), (1261, 1355, 1352), (1261, 1358, 1356), (1360, 1867, 1359), (1261, 1361, 1360), (1365, 1363, 1362), (1261, 1366, 1365), (1261, 1368, 1367), (1261, 1370, 1368), (1371, 1273, 1227), (1372, 1227, 1307), (1297, 1309, 1306), (1374, 1227, 1372), (1376, 1227, 1374), (1297, 1377, 1375), (1378, 1227, 1376), (1297, 1379, 1377), (1380, 1371, 1378), (1382, 1371, 1380), (1383, 1381, 1297), (1384, 1371, 1382), (1386, 1371, 1384), (1383, 1388, 1385), (1391, 1371, 1389), (1394, 1392, 1390), (1393, 1371, 1391), (1395, 1371, 1393), (1297, 1396, 1394), (1397, 1371, 1395), (1297, 1398, 1396), (1399, 1371, 1397), (1401, 1371, 1399), (1404, 1400, 1297), (1405, 1371, 1401), (1404, 1406, 1403), (1404, 1297, 1313), (1407, 1313, 1314), (1410, 1332, 1341), (1342, 1410, 1341), (1412, 1410, 1411), (1413, 1332, 1410), (1414, 1332, 1413), (1416, 1332, 1414), (1417, 1332, 1415), (1419, 1332, 1417), (1420, 1332, 1418), (1421, 1332, 1420), (1423, 1332, 1421), (1424, 1332, 1422), (1425, 1511, 1332), (1425, 1332, 1424), (1511, 1316, 1332), (1426, 1511, 1425), (1428, 1511, 1426), (1430, 1431, 1429), (1261, 1433, 1370), (1437, 1438, 1436), (1437, 1439, 1438), (1437, 1441, 1440), (1437, 1442, 1441), (1437, 1443, 1442), (1437, 1445, 1444), (1448, 1445, 1437), (1447, 1449, 1446), (1451, 1434, 1261), (1451, 1261, 1273), (1448, 1437, 1451), (1454, 1448, 1452), (1460, 1452, 1451), (1453, 1450, 1448), (1455, 1456, 1454), (1452, 1457, 1454), (1458, 1460, 1451), (1462, 1371, 1405), (1404, 1463, 1406), (1465, 1371, 1462), (1464, 1466, 1463), (1467, 1371, 1465), (1464, 1468, 1466), (1470, 1371, 1467), (1469, 1471, 1464), (1472, 1461, 1470), (1404, 1473, 1469), (1475, 1461, 1472), (1476, 1461, 1475), (1477, 1461, 1476), (1478, 1461, 1477), (1479, 1461, 1478), (1480, 1461, 1479), (1481, 1461, 1480), (1482, 1461, 1481), (1483, 1461, 1482), (1484, 1461, 1483), (1485, 1461, 1484), (1487, 1408, 1869), (1486, 1474, 1404), (1488, 1486, 1404), (1488, 1490, 1486), (1491, 1487, 1869), (1404, 1493, 1492), (1494, 1404, 1487), (1870, 1494, 1491), (1495, 1497, 1496), (1499, 1498, 1495), (1499, 1502, 1501), (1499, 1504, 1503), (1500, 1505, 1504), (1508, 1491, 1407), (1500, 1870, 1508), (1508, 1407, 1315), (1510, 1409, 1509), (1510, 1509, 1511), (1512, 1511, 1431), (1513, 1514, 1512), (1515, 1511, 1512), (1517, 1511, 1516), (1518, 1520, 1511), (1519, 1520, 1518), (1521, 1511, 1520), (1522, 1523, 1521), (1524, 1511, 1523), (1527, 1511, 1526), (1531, 1526, 1525), (1534, 1536, 1527), (1535, 1537, 1534), (1539, 1537, 1538), (1460, 1542, 1540), (1458, 1545, 1543), (1549, 1546, 1458), (1458, 1552, 1550), (1458, 1553, 1552), (1458, 1554, 1553), (1458, 1557, 1555), (1556, 1559, 1557), (1561, 1566, 1560), (1561, 1567, 1566), (1556, 1561, 1562), (1556, 1562, 1563), (1556, 1563, 1564), (1556, 1458, 1461), (1568, 1461, 1485), (1569, 1461, 1568), (1570, 1461, 1569), (1571, 1461, 1570), (1572, 1461, 1571), (1573, 1461, 1572), (1574, 1461, 1573), (1575, 1461, 1574), (1576, 1461, 1575), (1577, 1461, 1576), (1578, 1556, 1577), (1579, 1556, 1578), (1580, 1556, 1579), (1581, 1556, 1580), (1582, 1556, 1581), (1583, 1556, 1582), (1500, 1584, 1505), (1506, 1586, 1500), (1500, 1590, 1589), (1500, 1593, 1591), (1500, 1595, 1593), (1500, 1596, 1595), (1500, 1597, 1596), (1592, 1600, 1500), (1602, 1607, 1605), (1602, 1608, 1607), (1602, 1609, 1608), (1602, 1611, 1610), (1602, 1613, 1611), (1603, 1409, 1510), (1616, 1510, 1528), (1618, 1510, 1617), (1619, 1617, 1510), (1616, 1620, 1510), (1621, 1510, 1618), (1616, 1623, 1622), (1630, 1510, 1621), (1616, 1631, 1625), (1634, 1626, 1616), (1635, 1627, 1616), (1628, 1636, 1616), (1637, 1510, 1629), (1639, 1632, 1633), (1640, 1528, 1511), (1645, 1530, 1529), (1646, 1641, 1642), (1648, 1528, 1647), (1649, 1528, 1648), (1651, 1528, 1649), (1654, 1528, 1652), (1656, 1528, 1653), (1657, 1528, 1655), (1661, 1616, 1528), (1664, 1657, 1658), (1665, 1661, 1662), (1667, 1660, 1661), (1567, 1561, 1556), (1556, 1670, 1668), (1556, 1672, 1670), (1556, 1674, 1673), (1556, 1676, 1674), (1556, 1678, 1677), (1679, 1872, 1678), (1556, 1681, 1679), (1556, 1682, 1681), (1556, 1683, 1682), (1556, 1685, 1683), (1690, 1689, 1556), (1691, 1556, 1583), (1692, 1556, 1691), (1693, 1556, 1692), (1694, 1556, 1693), (1695, 1556, 1694), (1696, 1556, 1695), (1697, 1556, 1696), (1698, 1556, 1697), (1699, 1556, 1698), (1700, 1556, 1699), (1701, 1690, 1700), (1702, 1690, 1701), (1703, 1690, 1702), (1704, 1690, 1703), (1705, 1690, 1704), (1706, 1690, 1705), (1602, 1712, 1710), (1602, 1716, 1714), (1718, 1717, 1716), (1709, 1718, 1602), (1709, 1720, 1719), (1709, 1721, 1720), (1709, 1722, 1721), (1709, 1724, 1723), (1709, 1725, 1724), (1709, 1602, 1603), (1735, 1709, 1603), (1734, 1735, 1761), (1737, 1732, 1735), (1738, 1733, 1734), (1739, 1732, 1737), (1742, 1735, 1736), (1743, 1740, 1741), (1746, 1510, 1615), (1747, 1744, 1745), (1751, 1603, 1510), (1752, 1510, 1744), (1755, 1603, 1748), (1756, 1752, 1753), (1760, 1751, 1752), (1763, 1761, 1757), (1765, 1761, 1763), (1768, 1761, 1765), (1769, 1761, 1767), (1873, 1761, 1769), (1772, 1761, 1770), (1782, 1780, 1779), (1690, 1774, 1773), (1779, 1777, 1690), (1784, 1782, 1779), (1690, 1787, 1785), (1690, 1789, 1788), (1690, 1792, 1791), (1790, 1793, 1874), (1690, 1795, 1790), (1796, 1690, 1706), (1797, 1690, 1796), (1798, 1690, 1797), (1799, 1690, 1798), (1800, 1690, 1799), (1801, 1690, 1800), (1802, 1690, 1801), (1803, 1690, 1802), (1804, 1690, 1803), (1805, 1690, 1804), (1806, 1690, 1805), (1807, 1690, 1806), (1808, 1690, 1807), (1809, 1690, 1808), (1810, 1690, 1809), (1811, 1690, 1810), (1731, 1814, 1812), (1731, 1816, 1814), (1817, 1819, 1816), (1817, 1820, 1819), (1817, 1821, 1820), (1825, 1735, 1740), (1826, 1740, 1824), (1817, 1731, 1735), (1827, 1735, 1825), (1828, 1817, 1827), (1830, 1817, 1828), (1834, 1817, 1830), (1831, 1823, 1822), (1838, 1831, 1832), (1836, 1841, 1838), (1842, 1836, 1839), (1845, 1842, 1843), (1842, 1847, 1846), (1849, 1842, 1845), (1848, 1850, 1847), (1851, 1848, 1849), (1851, 1852, 1848), (1690, 1875, 1795), (1878, 1880, 1879), (1690, 1881, 1878), (1884, 1883, 1690), (1888, 1886, 1884), (1891, 1888, 1885), (1888, 1917, 1890), (1891, 1893, 1888), (1889, 1895, 1894), (1898, 1690, 1811), (1899, 1690, 1898), (1900, 1690, 1899), (1901, 1690, 1900), (1902, 1690, 1901), (1903, 1690, 1902), (1904, 1889, 1903), (1905, 1889, 1904), (1906, 1889, 1905), (1908, 1889, 1906), (1909, 1907, 1908), (1907, 1913, 1889), (1914, 1915, 1907), (12, 4, 7), (82, 83, 81), (113, 117, 118), (142, 138, 140), (146, 142, 144), (148, 132, 131), (221, 189, 220), (229, 226, 227), (223, 230, 228), (334, 329, 332), (443, 435, 447), (435, 444, 445), (435, 445, 446), (623, 618, 619), (660, 635, 598), (656, 655, 635), (659, 655, 658), (709, 705, 706), (709, 706, 708), (799, 792, 798), (797, 799, 793), (797, 793, 796), (1187, 1186, 1183), (1185, 1186, 1187), (1276, 1275, 1274), (1284, 1277, 1274), (1278, 1275, 1276), (1280, 1275, 1278), (1284, 1281, 1279), (1282, 1275, 1280), (1283, 1275, 1282), (1286, 1275, 1283), (1290, 1275, 1288), (1292, 1275, 1290), (1343, 1342, 1345), (2, 10, 1), (6, 8, 7), (10, 9, 3), (4, 12, 11), (10, 13, 9), (16, 15, 13), (17, 16, 10), (16, 18, 15), (21, 20, 18), (19, 22, 21), (21, 25, 20), (24, 26, 21), (21, 29, 25), (27, 31, 30), (28, 32, 31), (21, 33, 29), (34, 21, 30), (21, 35, 33), (21, 36, 35), (37, 21, 34), (21, 38, 36), (37, 39, 21), (21, 42, 38), (39, 43, 21), (41, 44, 40), (21, 45, 42), (21, 46, 45), (21, 47, 46), (21, 48, 47), (21, 49, 48), (21, 50, 49), (52, 60, 51), (53, 61, 52), (56, 59, 55), (58, 63, 61), (63, 59, 60), (62, 64, 63), (59, 44, 41), (65, 66, 64), (66, 67, 44), (70, 71, 44), (73, 74, 71), (75, 44, 71), (76, 79, 75), (82, 81, 77), (82, 85, 84), (21, 86, 50), (21, 87, 86), (21, 88, 87), (21, 89, 88), (21, 90, 89), (21, 91, 90), (21, 92, 91), (94, 93, 92), (94, 95, 93), (94, 96, 95), (94, 97, 96), (94, 101, 100), (94, 102, 101), (103, 44, 75), (85, 106, 80), (113, 112, 105), (114, 113, 106), (109, 113, 108), (111, 116, 113), (113, 118, 1856), (114, 119, 113), (113, 44, 108), (125, 126, 44), (129, 130, 128), (130, 133, 128), (137, 44, 133), (143, 142, 140), (146, 145, 138), (148, 147, 1857), (149, 148, 145), (149, 152, 148), (151, 155, 154), (152, 157, 148), (154, 160, 153), (156, 165, 155), (137, 135, 136), (157, 162, 137), (160, 164, 158), (161, 166, 165), (162, 168, 137), (160, 169, 164), (167, 170, 169), (171, 172, 169), (172, 210, 169), (178, 177, 175), (181, 180, 177), (180, 183, 179), (181, 184, 180), (183, 186, 182), (184, 187, 180), (189, 188, 185), (180, 189, 183), (187, 190, 180), (94, 193, 102), (94, 194, 193), (94, 195, 194), (94, 196, 195), (94, 197, 196), (94, 198, 197), (94, 199, 198), (94, 200, 199), (94, 201, 200), (203, 202, 201), (203, 204, 202), (203, 205, 204), (203, 206, 205), (203, 207, 206), (203, 208, 207), (203, 209, 208), (303, 203, 44), (214, 137, 169), (189, 213, 174), (190, 215, 189), (218, 217, 191), (189, 214, 213), (216, 220, 189), (224, 1858, 217), (219, 225, 224), (221, 227, 226), (223, 228, 222), (224, 223, 1858), (225, 231, 224), (229, 230, 226), (224, 226, 223), (231, 232, 224), (232, 237, 226), (240, 239, 233), (236, 240, 235), (237, 241, 226), (240, 241, 238), (243, 242, 240), (244, 241, 240), (245, 246, 244), (247, 214, 226), (255, 248, 249), (252, 256, 251), (257, 252, 253), (259, 258, 257), (258, 240, 236), (261, 260, 258), (262, 243, 240), (263, 262, 258), (264, 263, 258), (265, 264, 258), (266, 265, 258), (268, 269, 267), (271, 272, 270), (273, 274, 272), (275, 276, 247), (277, 279, 247), (278, 280, 279), (283, 282, 247), (284, 283, 247), (203, 285, 209), (203, 286, 285), (203, 287, 286), (203, 288, 287), (290, 289, 288), (290, 291, 289), (290, 292, 291), (290, 293, 292), (303, 290, 203), (290, 294, 293), (290, 295, 294), (290, 296, 295), (290, 297, 296), (290, 298, 297), (290, 299, 298), (290, 301, 299), (290, 302, 301), (247, 304, 214), (308, 307, 282), (307, 309, 247), (310, 312, 247), (314, 315, 313), (305, 312, 313), (317, 320, 305), (322, 324, 321), (333, 332, 330), (327, 335, 325), (334, 341, 340), (336, 342, 335), (337, 343, 342), (339, 350, 338), (335, 305, 325), (345, 352, 343), (348, 353, 347), (350, 348, 349), (351, 354, 339), (348, 354, 353), (343, 305, 335), (354, 343, 352), (354, 305, 343), (357, 358, 351), (358, 359, 354), (360, 362, 361), (365, 366, 363), (290, 368, 302), (290, 369, 368), (290, 370, 369), (290, 371, 370), (290, 372, 371), (290, 373, 372), (375, 374, 373), (375, 376, 374), (375, 377, 376), (375, 378, 377), (375, 379, 378), (375, 380, 379), (375, 381, 380), (375, 382, 381), (375, 383, 382), (375, 384, 383), (386, 385, 304), (387, 386, 247), (389, 388, 354), (390, 387, 388), (394, 393, 363), (395, 394, 363), (397, 354, 393), (399, 398, 354), (400, 399, 397), (404, 388, 389), (375, 409, 384), (375, 410, 409), (375, 411, 410), (375, 412, 411), (414, 413, 412), (300, 414, 375), (414, 415, 413), (414, 416, 415), (414, 417, 416), (414, 418, 417), (414, 419, 418), (414, 420, 419), (414, 421, 420), (414, 422, 421), (414, 423, 422), (414, 424, 423), (414, 425, 424), (426, 414, 300), (427, 426, 385), (429, 427, 386), (430, 429, 386), (428, 430, 386), (430, 427, 429), (432, 387, 390), (434, 433, 387), (436, 435, 387), (437, 436, 387), (438, 437, 433), (439, 436, 437), (440, 435, 436), (441, 440, 436), (447, 435, 442), (1859, 443, 447), (443, 444, 435), (435, 431, 387), (449, 390, 388), (458, 435, 448), (457, 459, 458), (464, 465, 463), (465, 467, 460), (467, 435, 458), (468, 467, 465), (414, 471, 425), (414, 472, 471), (414, 473, 472), (414, 475, 473), (414, 476, 475), (414, 477, 476), (414, 478, 477), (414, 479, 478), (414, 480, 479), (482, 481, 480), (474, 482, 414), (482, 483, 481), (482, 484, 483), (482, 485, 484), (482, 486, 485), (482, 487, 486), (482, 488, 487), (490, 489, 426), (492, 1860, 491), (1860, 493, 491), (493, 490, 427), (492, 494, 1860), (495, 490, 493), (1861, 495, 494), (492, 1861, 494), (492, 495, 1861), (431, 492, 428), (496, 492, 431), (497, 496, 431), (498, 467, 469), (503, 497, 467), (502, 503, 467), (499, 505, 467), (500, 506, 467), (506, 508, 467), (509, 510, 467), (510, 511, 467), (531, 518, 512), (514, 519, 531), (517, 524, 516), (531, 517, 518), (520, 525, 531), (527, 502, 501), (523, 530, 522), (526, 532, 531), (530, 536, 529), (531, 530, 524), (533, 534, 531), (536, 503, 502), (531, 503, 530), (538, 539, 537), (482, 543, 488), (482, 544, 543), (482, 545, 544), (482, 546, 545), (482, 547, 546), (482, 548, 547), (482, 549, 548), (482, 550, 549), (482, 551, 550), (482, 552, 551), (482, 553, 552), (482, 554, 553), (482, 555, 554), (482, 556, 555), (560, 559, 474), (490, 560, 489), (496, 561, 492), (562, 593, 496), (503, 562, 497), (542, 563, 539), (564, 565, 563), (567, 568, 539), (571, 572, 570), (572, 574, 570), (575, 570, 574), (576, 539, 570), (577, 576, 570), (581, 580, 539), (586, 585, 539), (588, 589, 587), (559, 588, 482), (588, 590, 589), (591, 588, 559), (592, 560, 490), (561, 592, 490), (593, 592, 561), (596, 595, 539), (597, 598, 595), (601, 596, 539), (602, 603, 601), (603, 604, 596), (604, 605, 596), (608, 597, 596), (610, 611, 597), (612, 613, 597), (617, 597, 614), (620, 621, 619), (618, 623, 622), (588, 624, 590), (588, 625, 624), (588, 626, 625), (588, 627, 626), (592, 629, 560), (630, 631, 592), (630, 632, 631), (633, 594, 562), (598, 634, 595), (635, 634, 598), (638, 637, 597), (641, 640, 597), (643, 642, 597), (646, 645, 597), (648, 647, 645), (650, 649, 597), (651, 650, 597), (654, 598, 649), (657, 656, 635), (655, 659, 635), (661, 663, 659), (662, 664, 663), (628, 670, 627), (672, 671, 670), (672, 673, 671), (672, 674, 673), (676, 675, 628), (675, 672, 628), (677, 676, 629), (632, 629, 631), (678, 677, 629), (679, 678, 632), (630, 679, 632), (680, 677, 678), (681, 680, 678), (681, 677, 680), (683, 682, 677), (684, 685, 630), (594, 684, 630), (634, 686, 633), (688, 686, 634), (669, 689, 668), (668, 687, 667), (690, 691, 689), (691, 692, 689), (698, 697, 693), (697, 634, 687), (700, 701, 697), (701, 702, 697), (705, 697, 703), (706, 705, 703), (710, 688, 697), (711, 710, 697), (712, 711, 697), (715, 714, 710), (672, 716, 674), (672, 717, 716), (675, 719, 672), (719, 718, 717), (719, 720, 718), (719, 721, 720), (676, 722, 675), (724, 722, 676), (723, 724, 677), (685, 681, 630), (681, 682, 683), (685, 723, 681), (726, 723, 685), (725, 726, 685), (686, 727, 684), (728, 727, 686), (730, 729, 688), (732, 731, 688), (733, 732, 688), (736, 728, 688), (737, 738, 736), (740, 741, 739), (742, 743, 741), (744, 745, 728), (745, 747, 728), (748, 750, 749), (752, 755, 753), (755, 728, 753), (754, 756, 755), (759, 760, 756), (760, 762, 757), (719, 764, 721), (765, 766, 764), (765, 767, 766), (722, 719, 675), (768, 765, 722), (769, 768, 724), (723, 769, 724), (726, 770, 723), (771, 816, 725), (757, 772, 728), (772, 771, 727), (775, 757, 773), (776, 775, 773), (778, 777, 757), (781, 780, 757), (786, 785, 757), (789, 788, 785), (763, 790, 757), (791, 792, 757), (793, 799, 798), (801, 800, 757), (802, 801, 792), (804, 803, 801), (806, 805, 757), (807, 773, 805), (765, 808, 767), (765, 809, 808), (765, 810, 809), (765, 811, 810), (851, 812, 765), (813, 851, 765), (814, 813, 768), (726, 769, 770), (771, 817, 816), (819, 771, 772), (819, 913, 771), (820, 818, 788), (821, 820, 788), (822, 820, 821), (823, 818, 820), (823, 824, 818), (825, 826, 818), (829, 819, 818), (827, 830, 829), (831, 832, 830), (835, 837, 833), (839, 841, 838), (840, 842, 841), (845, 846, 844), (846, 848, 833), (851, 854, 853), (851, 855, 854), (851, 856, 855), (851, 857, 856), (851, 858, 857), (851, 859, 858), (851, 860, 859), (851, 861, 860), (851, 862, 861), (851, 863, 862), (851, 864, 863), (851, 865, 864), (867, 866, 865), (868, 867, 813), (814, 868, 813), (769, 870, 814), (871, 874, 769), (872, 871, 769), (873, 872, 769), (874, 870, 769), (876, 814, 870), (877, 876, 874), (872, 877, 871), (879, 878, 769), (881, 880, 769), (882, 881, 815), (880, 879, 769), (883, 872, 875), (884, 883, 875), (885, 884, 878), (886, 885, 879), (887, 886, 879), (888, 887, 880), (889, 888, 881), (890, 889, 882), (891, 869, 884), (894, 893, 815), (895, 894, 815), (896, 897, 815), (892, 882, 815), (893, 892, 815), (898, 890, 882), (899, 898, 893), (900, 899, 894), (901, 900, 895), (902, 901, 897), (903, 902, 896), (904, 891, 890), (905, 896, 816), (906, 905, 816), (817, 906, 816), (907, 817, 771), (906, 903, 905), (904, 906, 817), (907, 904, 817), (909, 908, 907), (909, 911, 908), (913, 907, 771), (913, 912, 909), (833, 914, 819), (917, 833, 916), (922, 924, 833), (925, 927, 924), (926, 928, 927), (928, 929, 833), (931, 932, 929), (933, 934, 932), (934, 936, 930), (937, 939, 930), (939, 940, 930), (941, 942, 930), (942, 944, 930), (950, 948, 943), (867, 951, 866), (867, 952, 951), (867, 953, 952), (867, 954, 953), (867, 955, 954), (867, 956, 955), (867, 957, 956), (867, 958, 957), (867, 959, 958), (867, 960, 959), (867, 961, 960), (867, 962, 961), (867, 963, 962), (867, 964, 963), (867, 965, 964), (867, 966, 965), (968, 967, 869), (969, 968, 869), (969, 891, 904), (912, 904, 910), (971, 969, 904), (970, 912, 913), (972, 970, 913), (972, 971, 970), (914, 972, 913), (974, 973, 833), (945, 975, 930), (947, 978, 946), (980, 979, 930), (977, 983, 976), (980, 984, 979), (988, 986, 981), (983, 988, 982), (990, 989, 988), (994, 993, 988), (995, 996, 992), (992, 974, 930), (950, 999, 978), (999, 1000, 978), (987, 1001, 988), (1001, 1002, 988), (1002, 1003, 988), (1003, 1004, 988), (1004, 1006, 988), (1006, 1007, 988), (1009, 1008, 988), (1010, 990, 988), (867, 1011, 966), (1013, 1012, 1011), (1013, 1014, 1012), (1013, 1015, 1014), (1013, 1016, 1015), (1013, 1017, 1016), (1013, 1018, 1017), (1013, 1019, 1018), (1013, 1020, 1019), (1013, 1021, 1020), (1013, 1022, 1021), (1013, 1023, 1022), (1013, 1024, 1023), (1013, 1025, 1024), (1013, 1026, 1025), (1013, 1027, 1026), (1028, 1013, 867), (1029, 968, 969), (998, 1032, 997), (1031, 974, 992), (1036, 1031, 992), (1035, 1038, 1034), (1038, 1039, 1034), (1040, 1041, 1039), (1041, 1042, 1039), (1043, 1044, 1036), (1044, 1045, 1036), (1046, 1048, 1036), (1048, 1050, 1036), (1050, 1054, 1036), (1052, 1059, 1051), (1057, 1064, 1056), (1099, 1036, 1060), (1060, 1065, 1099), (1099, 1068, 1063), (1052, 1099, 1059), (1069, 1053, 1049), (1072, 1052, 1053), (1074, 1076, 1052), (1013, 1077, 1027), (1013, 1078, 1077), (1013, 1079, 1078), (1013, 1080, 1079), (1013, 1081, 1080), (1083, 1082, 1081), (1083, 1084, 1082), (1083, 1085, 1084), (1083, 1086, 1085), (1083, 1087, 1086), (1083, 1088, 1087), (1083, 1089, 1088), (1083, 1090, 1089), (1083, 1091, 1090), (1083, 1092, 1091), (1083, 1093, 1092), (1083, 1013, 1028), (1095, 1094, 967), (1096, 1095, 1029), (1097, 1096, 971), (1099, 1098, 1031), (1066, 1067, 1099), (1100, 1101, 1099), (1102, 1104, 1103), (1103, 1100, 1052), (1108, 1107, 1103), (1110, 1100, 1109), (1112, 1111, 1100), (1115, 1116, 1100), (1119, 1120, 1118), (1123, 1122, 1093), (1123, 1124, 1122), (1123, 1125, 1124), (1123, 1126, 1125), (1127, 1123, 1083), (1123, 1128, 1126), (1123, 1129, 1128), (1123, 1130, 1129), (1135, 1134, 1123), (1127, 1135, 1123), (1123, 1137, 1131), (1123, 1138, 1137), (1123, 1139, 1133), (1127, 1141, 1135), (1140, 1141, 1127), (1127, 1143, 1140), (1127, 1144, 1143), (1127, 1146, 1145), (1127, 1147, 1146), (1127, 1148, 1147), (1148, 1150, 1149), (1096, 1152, 1095), (1153, 1154, 1096), (1154, 1152, 1096), (1155, 1156, 1153), (1157, 1153, 1156), (1098, 1158, 1030), (1099, 1159, 1098), (1163, 1162, 1160), (1164, 1163, 1160), (1166, 1165, 1101), (1167, 1166, 1162), (1169, 1168, 1101), (1170, 1169, 1101), (1171, 1170, 1165), (1175, 1174, 1101), (1176, 1175, 1101), (1178, 1177, 1101), (1179, 1159, 1101), (1180, 1179, 1101), (1121, 1182, 1101), (1182, 1183, 1101), (1186, 1184, 1101), (1190, 1189, 1184), (1192, 1191, 1189), (1193, 1160, 1101), (1194, 1193, 1101), (1199, 1197, 1196), (1197, 1199, 1198), (1200, 1203, 1202), (1199, 1204, 1203), (1127, 1206, 1199), (1208, 1207, 1127), (1201, 1208, 1127), (1127, 1211, 1210), (1201, 1212, 1208), (1209, 1216, 1215), (1217, 1216, 1209), (1216, 1219, 1218), (1217, 1221, 1220), (1217, 1223, 1222), (1223, 1224, 1863), (1223, 1217, 1224), (1226, 1217, 1094), (1152, 1226, 1094), (1228, 1227, 1152), (1157, 1154, 1153), (1229, 1154, 1157), (1231, 1154, 1229), (1231, 1229, 1157), (1232, 1231, 1155), (1233, 1232, 1158), (1236, 1235, 1159), (1237, 1235, 1236), (1238, 1235, 1237), (1240, 1239, 1159), (1244, 1234, 1159), (1245, 1234, 1244), (1247, 1234, 1246), (1249, 1236, 1234), (1253, 1237, 1236), (1217, 1255, 1225), (1255, 1257, 1256), (1226, 1261, 1217), (1261, 1259, 1217), (1259, 1261, 1260), (1264, 1261, 1265), (1261, 1269, 1268), (1269, 1271, 1270), (1261, 1271, 1269), (1274, 1227, 1228), (1277, 1276, 1274), (1284, 1285, 1864), (1284, 1287, 1285), (1287, 1291, 1289), (1284, 1293, 1291), (1228, 1293, 1284), (1293, 1296, 1295), (1296, 1228, 1299), (1228, 1302, 1301), (1297, 1306, 1228), (1306, 1304, 1228), (1306, 1309, 1308), (1312, 1311, 1310), (1865, 1313, 1311), (1313, 1865, 1312), (1231, 1310, 1230), (1315, 1314, 1232), (1316, 1315, 1233), (1235, 1321, 1159), (1320, 1319, 1235), (1323, 1324, 1321), (1327, 1321, 1324), (1328, 1327, 1324), (1327, 1329, 1321), (1333, 1332, 1331), (1336, 1332, 1335), (1336, 1337, 1332), (1338, 1339, 1332), (1339, 1341, 1332), (1346, 1345, 1342), (1271, 1348, 1347), (1261, 1348, 1271), (1348, 1350, 1349), (1350, 1352, 1351), (1261, 1352, 1350), (1352, 1355, 1354), (1261, 1356, 1355), (1356, 1358, 1357), (1261, 1359, 1358), (1359, 1261, 1360), (1261, 1362, 1361), (1261, 1365, 1362), (1365, 1364, 1363), (1261, 1367, 1366), (1368, 1370, 1369), (1371, 1451, 1273), (1309, 1297, 1373), (1297, 1375, 1373), (1378, 1371, 1227), (1297, 1381, 1379), (1385, 1388, 1387), (1297, 1388, 1383), (1389, 1371, 1386), (1388, 1394, 1390), (1297, 1394, 1388), (1394, 1396, 1868), (1297, 1400, 1398), (1400, 1403, 1402), (1400, 1404, 1403), (1407, 1404, 1313), (1407, 1408, 1404), (1315, 1407, 1314), (1509, 1315, 1316), (1511, 1509, 1316), (1342, 1411, 1410), (1416, 1415, 1332), (1419, 1418, 1332), (1423, 1422, 1332), (1427, 1426, 1425), (1428, 1429, 1511), (1429, 1431, 1511), (1370, 1433, 1432), (1261, 1434, 1433), (1437, 1435, 1434), (1435, 1437, 1436), (1439, 1437, 1440), (1437, 1444, 1443), (1445, 1447, 1446), (1448, 1447, 1445), (1451, 1437, 1434), (1452, 1448, 1451), (1454, 1453, 1448), (1454, 1457, 1455), (1460, 1459, 1452), (1461, 1451, 1371), (1404, 1464, 1463), (1404, 1469, 1464), (1470, 1461, 1371), (1404, 1474, 1473), (1487, 1404, 1408), (1486, 1490, 1489), (1488, 1404, 1492), (1495, 1493, 1404), (1494, 1495, 1404), (1491, 1494, 1487), (1495, 1498, 1497), (1500, 1499, 1495), (1494, 1500, 1495), (1870, 1500, 1494), (1499, 1503, 1502), (1499, 1500, 1504), (1507, 1506, 1500), (1407, 1869, 1408), (1407, 1491, 1869), (1508, 1870, 1491), (1409, 1508, 1315), (1509, 1409, 1315), (1514, 1515, 1512), (1515, 1516, 1511), (1517, 1518, 1511), (1521, 1523, 1511), (1524, 1525, 1511), (1525, 1526, 1511), (1528, 1510, 1511), (1529, 1511, 1527), (1529, 1530, 1511), (1532, 1533, 1527), (1533, 1534, 1527), (1536, 1529, 1527), (1534, 1537, 1536), (1535, 1538, 1537), (1540, 1542, 1541), (1458, 1542, 1460), (1458, 1543, 1542), (1543, 1545, 1544), (1458, 1546, 1545), (1546, 1548, 1547), (1549, 1548, 1546), (1458, 1550, 1549), (1550, 1552, 1551), (1458, 1555, 1554), (1556, 1557, 1458), (1557, 1559, 1558), (1556, 1565, 1559), (1565, 1556, 1564), (1461, 1458, 1451), (1577, 1556, 1461), (1500, 1585, 1584), (1500, 1586, 1585), (1507, 1588, 1587), (1500, 1588, 1507), (1588, 1500, 1589), (1500, 1591, 1590), (1593, 1595, 1594), (1500, 1598, 1597), (1599, 1598, 1500), (1600, 1599, 1500), (1602, 1500, 1508), (1603, 1602, 1508), (1602, 1592, 1500), (1604, 1601, 1592), (1602, 1604, 1592), (1602, 1605, 1604), (1605, 1607, 1606), (1602, 1610, 1609), (1611, 1613, 1612), (1602, 1614, 1613), (1409, 1603, 1508), (1510, 1620, 1619), (1616, 1622, 1620), (1616, 1624, 1623), (1616, 1625, 1624), (1630, 1629, 1510), (1616, 1632, 1631), (1616, 1633, 1632), (1626, 1633, 1616), (1627, 1634, 1616), (1616, 1636, 1635), (1637, 1615, 1510), (1639, 1638, 1632), (1641, 1640, 1511), (1642, 1641, 1511), (1643, 1642, 1511), (1644, 1643, 1511), (1530, 1644, 1511), (1647, 1528, 1640), (1871, 1649, 1648), (1651, 1650, 1528), (1652, 1528, 1650), (1654, 1653, 1528), (1656, 1655, 1528), (1658, 1657, 1655), (1659, 1658, 1655), (1661, 1660, 1616), (1662, 1661, 1528), (1663, 1662, 1528), (1657, 1663, 1528), (1660, 1628, 1616), (1667, 1666, 1660), (1556, 1668, 1567), (1668, 1670, 1669), (1670, 1672, 1671), (1556, 1673, 1672), (1674, 1676, 1675), (1556, 1677, 1676), (1556, 1679, 1678), (1679, 1681, 1680), (1683, 1685, 1684), (1556, 1686, 1685), (1686, 1688, 1687), (1689, 1686, 1556), (1689, 1688, 1686), (1700, 1690, 1556), (1614, 1708, 1707), (1602, 1708, 1614), (1602, 1710, 1708), (1710, 1712, 1711), (1602, 1713, 1712), (1602, 1714, 1713), (1714, 1716, 1715), (1602, 1718, 1716), (1709, 1719, 1718), (1709, 1723, 1722), (1709, 1726, 1725), (1709, 1727, 1726), (1731, 1727, 1709), (1727, 1729, 1728), (1731, 1729, 1727), (1729, 1731, 1730), (1761, 1735, 1603), (1734, 1733, 1735), (1735, 1731, 1709), (1732, 1736, 1735), (1733, 1737, 1735), (1741, 1740, 1735), (1742, 1741, 1735), (1745, 1744, 1510), (1746, 1745, 1510), (1749, 1748, 1603), (1750, 1749, 1603), (1751, 1750, 1603), (1752, 1751, 1510), (1753, 1752, 1744), (1754, 1753, 1744), (1755, 1757, 1603), (1751, 1759, 1758), (1760, 1759, 1751), (1757, 1761, 1603), (1762, 1757, 1755), (1764, 1763, 1757), (1766, 1765, 1763), (1768, 1767, 1761), (1873, 1770, 1761), (1771, 1734, 1761), (1772, 1771, 1761), (1779, 1780, 1778), (1782, 1781, 1780), (1784, 1783, 1782), (1690, 1773, 1689), (1690, 1775, 1774), (1690, 1776, 1775), (1690, 1777, 1776), (1690, 1784, 1779), (1690, 1785, 1784), (1785, 1787, 1786), (1690, 1788, 1787), (1690, 1791, 1789), (1690, 1874, 1792), (1790, 1874, 1690), (1790, 1795, 1794), (1812, 1814, 1813), (1814, 1816, 1815), (1817, 1816, 1731), (1816, 1819, 1818), (1817, 1822, 1821), (1826, 1825, 1740), (1827, 1817, 1735), (1829, 1828, 1827), (1817, 1831, 1822), (1832, 1831, 1817), (1834, 1833, 1817), (1831, 1837, 1835), (1838, 1837, 1831), (1836, 1838, 1832), (1838, 1841, 1840), (1842, 1841, 1836), (1843, 1842, 1839), (1841, 1846, 1844), (1842, 1846, 1841), (1842, 1848, 1847), (1849, 1848, 1842), (1851, 1853, 1852), (1690, 1876, 1875), (1690, 1877, 1876), (1878, 1877, 1690), (1878, 1881, 1880), (1690, 1882, 1881), (1882, 1690, 1883), (1885, 1884, 1690), (1885, 1888, 1884), (1889, 1885, 1690), (1888, 1890, 1887), (1888, 1892, 1917), (1888, 1893, 1892), (1889, 1894, 1885), (1889, 1896, 1895), (1889, 1897, 1896), (1903, 1889, 1690), (1908, 1907, 1889), (1889, 1911, 1910), (1889, 1912, 1911), (1889, 1913, 1912), (1909, 1914, 1907), (1914, 1916, 1915)])
me_mesh.update()

# ---- objects
ob_mycurve = bpy.data.objects.new('myCurve', me_mesh)

# ---- transforms, parenting, visibility, modifiers, constraints
ob_mycurve.location = (0.0, 0.0, 0.0)
_m = ob_mycurve.modifiers.new('Auto Smooth', 'NODES')
_m.node_group = ng_auto_smooth
_gi = [s.identifier for s in ng_auto_smooth.interface.items_tree if s.item_type == 'SOCKET' and s.in_out == 'INPUT']
_m[_gi[1]] = 3.142  # Angle

# ---- collection membership
scene.collection.objects.link(ob_mycurve)

# ---- scene / render settings (as saved in the file)
scene.frame_start = 1; scene.frame_end = 250; scene.frame_set(1)
scene.render.engine = 'BLENDER_EEVEE_NEXT'
scene.cycles.sampling_pattern = 'TABULATED_SOBOL'
scene.cycles.use_light_tree = False
scene.view_settings.view_transform = 'Filmic'
bpy.context.view_layer.update()

# ---- added for rendering (the .blend has no active camera and no usable light): camera, sun
cam_auto = bpy.data.cameras.new('AutoCamera')
cam_auto.lens = 50.0
cam_auto.sensor_width = 36.0
cam_auto.clip_end = 1000.0
ob_auto_camera = bpy.data.objects.new('AutoCamera', cam_auto)
scene.collection.objects.link(ob_auto_camera)
ob_auto_camera.location = (-77.1379, 26.4381, 7.08196)
ob_auto_camera.rotation_euler = (1.09748, -7.21219e-08, 0.694738)
scene.camera = ob_auto_camera
light_auto_sun = bpy.data.lights.new('AutoSun', 'SUN')
light_auto_sun.energy = 3.0
light_auto_sun.angle = 0.0523599
ob_auto_sun = bpy.data.objects.new('AutoSun', light_auto_sun)
scene.collection.objects.link(ob_auto_sun)
ob_auto_sun.rotation_euler = (0.872665, 0.174533, 0.523599)
bpy.context.view_layer.update()
